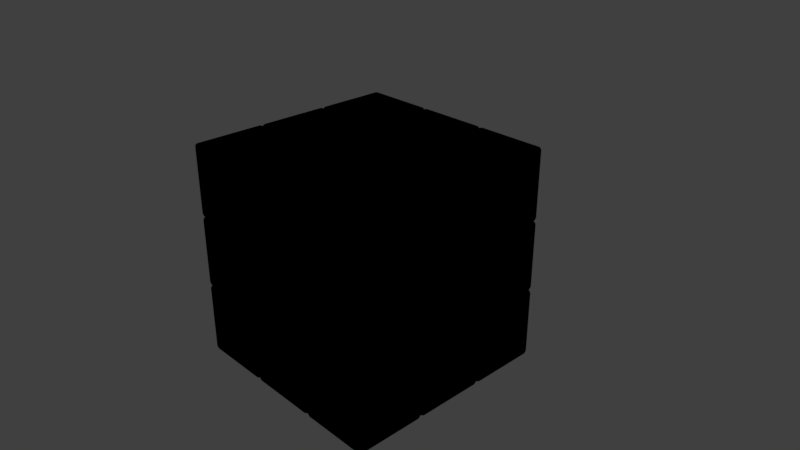# Source: rubik.blend  (saved by Blender 2.78.0; exported with 4.5.12 LTS)
import bpy
from mathutils import Matrix  # noqa: F401  (used for matrix-valued properties, if any)

bpy.ops.wm.read_factory_settings(use_empty=True)
scene = bpy.context.scene
scene.name = 'Scene'

# ---- collections
col_collection_1 = bpy.data.collections.new('Collection 1'); scene.collection.children.link(col_collection_1)
col_collection_20 = bpy.data.collections.new('Collection 20'); scene.collection.children.link(col_collection_20)
col_collection_20.hide_render = True
col_collection_20.hide_viewport = True

# ---- materials (node trees are filled in below, after node groups)
mat_rubixcube_green_001 = bpy.data.materials.new('RubixCube.green.001')
mat_rubixcube_green_001.alpha_threshold = 0.0
mat_rubixcube_green_001.use_transparent_shadow = False
mat_rubixcube_green_001.diffuse_color = (0.0, 1.0, 0.0, 1.0)
mat_rubixcube_green_001.roughness = 0.5
mat_rubixcube_orange_001 = bpy.data.materials.new('RubixCube.orange.001')
mat_rubixcube_orange_001.alpha_threshold = 0.0
mat_rubixcube_orange_001.use_transparent_shadow = False
mat_rubixcube_orange_001.diffuse_color = (1.0, 0.214, 0.0, 1.0)
mat_rubixcube_orange_001.roughness = 0.5
mat_rubixcube_blue_001 = bpy.data.materials.new('RubixCube.blue.001')
mat_rubixcube_blue_001.alpha_threshold = 0.0
mat_rubixcube_blue_001.use_transparent_shadow = False
mat_rubixcube_blue_001.diffuse_color = (0.0, 0.0, 1.0, 1.0)
mat_rubixcube_blue_001.roughness = 0.5
mat_rubixcube_red_001 = bpy.data.materials.new('RubixCube.red.001')
mat_rubixcube_red_001.alpha_threshold = 0.0
mat_rubixcube_red_001.use_transparent_shadow = False
mat_rubixcube_red_001.diffuse_color = (1.0, 0.0, 0.0, 1.0)
mat_rubixcube_red_001.roughness = 0.5
mat_rubixcube_yellow_001 = bpy.data.materials.new('RubixCube.yellow.001')
mat_rubixcube_yellow_001.alpha_threshold = 0.0
mat_rubixcube_yellow_001.use_transparent_shadow = False
mat_rubixcube_yellow_001.diffuse_color = (1.0, 1.0, 0.0, 1.0)
mat_rubixcube_yellow_001.roughness = 0.5
mat_rubixcube_white_001 = bpy.data.materials.new('RubixCube.white.001')
mat_rubixcube_white_001.alpha_threshold = 0.0
mat_rubixcube_white_001.use_transparent_shadow = False
mat_rubixcube_white_001.diffuse_color = (1.0, 1.0, 1.0, 1.0)
mat_rubixcube_white_001.roughness = 0.5
mat_rubixcube_black_001 = bpy.data.materials.new('RubixCube.black.001')
mat_rubixcube_black_001.alpha_threshold = 0.0
mat_rubixcube_black_001.use_transparent_shadow = False
mat_rubixcube_black_001.diffuse_color = (0.0, 0.0, 0.0, 1.0)
mat_rubixcube_black_001.roughness = 0.5
mat_rubixcube_green = bpy.data.materials.new('RubixCube.green')
mat_rubixcube_green.alpha_threshold = 0.0
mat_rubixcube_green.use_transparent_shadow = False
mat_rubixcube_green.diffuse_color = (0.0, 1.0, 0.0, 1.0)
mat_rubixcube_green.roughness = 0.5
mat_rubixcube_orange = bpy.data.materials.new('RubixCube.orange')
mat_rubixcube_orange.alpha_threshold = 0.0
mat_rubixcube_orange.use_transparent_shadow = False
mat_rubixcube_orange.diffuse_color = (1.0, 0.214, 0.0, 1.0)
mat_rubixcube_orange.roughness = 0.5
mat_rubixcube_blue = bpy.data.materials.new('RubixCube.blue')
mat_rubixcube_blue.alpha_threshold = 0.0
mat_rubixcube_blue.use_transparent_shadow = False
mat_rubixcube_blue.diffuse_color = (0.0, 0.0, 1.0, 1.0)
mat_rubixcube_blue.roughness = 0.5
mat_rubixcube_red = bpy.data.materials.new('RubixCube.red')
mat_rubixcube_red.alpha_threshold = 0.0
mat_rubixcube_red.use_transparent_shadow = False
mat_rubixcube_red.diffuse_color = (1.0, 0.0, 0.0, 1.0)
mat_rubixcube_red.roughness = 0.5
mat_rubixcube_yellow = bpy.data.materials.new('RubixCube.yellow')
mat_rubixcube_yellow.alpha_threshold = 0.0
mat_rubixcube_yellow.use_transparent_shadow = False
mat_rubixcube_yellow.diffuse_color = (1.0, 1.0, 0.0, 1.0)
mat_rubixcube_yellow.roughness = 0.5
mat_rubixcube_white = bpy.data.materials.new('RubixCube.white')
mat_rubixcube_white.alpha_threshold = 0.0
mat_rubixcube_white.use_transparent_shadow = False
mat_rubixcube_white.diffuse_color = (1.0, 1.0, 1.0, 1.0)
mat_rubixcube_white.roughness = 0.5
mat_rubixcube_black = bpy.data.materials.new('RubixCube.black')
mat_rubixcube_black.alpha_threshold = 0.0
mat_rubixcube_black.use_transparent_shadow = False
mat_rubixcube_black.diffuse_color = (0.0, 0.0, 0.0, 1.0)
mat_rubixcube_black.roughness = 0.5
mat_material = bpy.data.materials.new('Material')
mat_material.alpha_threshold = 0.0
mat_material.use_transparent_shadow = False
mat_material.roughness = 0.5
mat_material.line_color = (0.0, 0.0, 0.0, 1.0)

# ---- material node trees

# ---- world
world_world = bpy.data.worlds.new('World'); scene.world = world_world
world_world.color = (0.05088, 0.05088, 0.05088)
world_world.use_sun_shadow = False
world_world.sun_shadow_jitter_overblur = 0.0
world_world.cycles.sampling_method = 'MANUAL'

# ---- cameras
cam_camera = bpy.data.cameras.new('Camera')
cam_camera.clip_end = 100.0
cam_camera.lens = 35.0
cam_camera.sensor_width = 32.0
cam_camera.sensor_height = 18.0
cam_camera.ortho_scale = 7.314
cam_camera.dof.focus_distance = 0.0
cam_camera.dof.aperture_fstop = 128.0

# ---- lights
light_lamp = bpy.data.lights.new('Lamp', 'POINT')
light_lamp.transmission_factor = 0.0
light_lamp.cutoff_distance = 30.0
light_lamp.energy = 100.0
light_lamp.shadow_buffer_clip_start = 1.001
light_lamp.shadow_soft_size = 0.1
light_lamp.shadow_maximum_resolution = 0.006
light_lamp.use_absolute_resolution = True

# ---- meshes
me_cube_052 = bpy.data.meshes.new('Cube.052')
me_cube_052.from_pydata([(-0.5, -0.5, -0.5), (-0.5, -0.5, 0.5), (-0.5, 0.5, -0.5), (-0.5, 0.5, 0.5), (0.5, -0.5, -0.5), (0.5, -0.5, 0.5), (0.5, 0.5, -0.5), (0.5, 0.5, 0.5)], [], [(0, 1, 3, 2), (2, 3, 7, 6), (6, 7, 5, 4), (4, 5, 1, 0), (2, 6, 4, 0), (7, 3, 1, 5)])
me_cube_052.polygons.foreach_set('use_smooth', [True] * 6)
me_cube_052.polygons.foreach_set('material_index', [0, 1, 2, 3, 4, 5])
me_cube_052.materials.append(mat_rubixcube_green_001)
me_cube_052.materials.append(mat_rubixcube_orange_001)
me_cube_052.materials.append(mat_rubixcube_blue_001)
me_cube_052.materials.append(mat_rubixcube_red_001)
me_cube_052.materials.append(mat_rubixcube_yellow_001)
me_cube_052.materials.append(mat_rubixcube_white_001)
me_cube_052.materials.append(mat_rubixcube_black_001)
me_cube_052.use_remesh_preserve_volume = False
me_cube_052.use_remesh_preserve_attributes = False
me_cube_052.use_mirror_vertex_groups = False
me_cube_052.update()
me_cube_051 = bpy.data.meshes.new('Cube.051')
me_cube_051.from_pydata([(-0.5, -0.5, -0.5), (-0.5, -0.5, 0.5), (-0.5, 0.5, -0.5), (-0.5, 0.5, 0.5), (0.5, -0.5, -0.5), (0.5, -0.5, 0.5), (0.5, 0.5, -0.5), (0.5, 0.5, 0.5)], [], [(0, 1, 3, 2), (2, 3, 7, 6), (6, 7, 5, 4), (4, 5, 1, 0), (2, 6, 4, 0), (7, 3, 1, 5)])
me_cube_051.polygons.foreach_set('use_smooth', [True] * 6)
me_cube_051.polygons.foreach_set('material_index', [0, 1, 2, 3, 4, 5])
me_cube_051.materials.append(mat_rubixcube_green_001)
me_cube_051.materials.append(mat_rubixcube_orange_001)
me_cube_051.materials.append(mat_rubixcube_blue_001)
me_cube_051.materials.append(mat_rubixcube_red_001)
me_cube_051.materials.append(mat_rubixcube_yellow_001)
me_cube_051.materials.append(mat_rubixcube_white_001)
me_cube_051.materials.append(mat_rubixcube_black_001)
me_cube_051.use_remesh_preserve_volume = False
me_cube_051.use_remesh_preserve_attributes = False
me_cube_051.use_mirror_vertex_groups = False
me_cube_051.update()
me_cube_050 = bpy.data.meshes.new('Cube.050')
me_cube_050.from_pydata([(-0.5, -0.5, -0.5), (-0.5, -0.5, 0.5), (-0.5, 0.5, -0.5), (-0.5, 0.5, 0.5), (0.5, -0.5, -0.5), (0.5, -0.5, 0.5), (0.5, 0.5, -0.5), (0.5, 0.5, 0.5)], [], [(0, 1, 3, 2), (2, 3, 7, 6), (6, 7, 5, 4), (4, 5, 1, 0), (2, 6, 4, 0), (7, 3, 1, 5)])
me_cube_050.polygons.foreach_set('use_smooth', [True] * 6)
me_cube_050.polygons.foreach_set('material_index', [0, 1, 2, 3, 4, 5])
me_cube_050.materials.append(mat_rubixcube_green_001)
me_cube_050.materials.append(mat_rubixcube_orange_001)
me_cube_050.materials.append(mat_rubixcube_blue_001)
me_cube_050.materials.append(mat_rubixcube_red_001)
me_cube_050.materials.append(mat_rubixcube_yellow_001)
me_cube_050.materials.append(mat_rubixcube_white_001)
me_cube_050.materials.append(mat_rubixcube_black_001)
me_cube_050.use_remesh_preserve_volume = False
me_cube_050.use_remesh_preserve_attributes = False
me_cube_050.use_mirror_vertex_groups = False
me_cube_050.update()
me_cube_049 = bpy.data.meshes.new('Cube.049')
me_cube_049.from_pydata([(-0.5, -0.5, -0.5), (-0.5, -0.5, 0.5), (-0.5, 0.5, -0.5), (-0.5, 0.5, 0.5), (0.5, -0.5, -0.5), (0.5, -0.5, 0.5), (0.5, 0.5, -0.5), (0.5, 0.5, 0.5)], [], [(0, 1, 3, 2), (2, 3, 7, 6), (6, 7, 5, 4), (4, 5, 1, 0), (2, 6, 4, 0), (7, 3, 1, 5)])
me_cube_049.polygons.foreach_set('use_smooth', [True] * 6)
me_cube_049.polygons.foreach_set('material_index', [0, 1, 2, 3, 4, 5])
me_cube_049.materials.append(mat_rubixcube_green_001)
me_cube_049.materials.append(mat_rubixcube_orange_001)
me_cube_049.materials.append(mat_rubixcube_blue_001)
me_cube_049.materials.append(mat_rubixcube_red_001)
me_cube_049.materials.append(mat_rubixcube_yellow_001)
me_cube_049.materials.append(mat_rubixcube_white_001)
me_cube_049.materials.append(mat_rubixcube_black_001)
me_cube_049.use_remesh_preserve_volume = False
me_cube_049.use_remesh_preserve_attributes = False
me_cube_049.use_mirror_vertex_groups = False
me_cube_049.update()
me_cube_048 = bpy.data.meshes.new('Cube.048')
me_cube_048.from_pydata([(-0.5, -0.5, -0.5), (-0.5, -0.5, 0.5), (-0.5, 0.5, -0.5), (-0.5, 0.5, 0.5), (0.5, -0.5, -0.5), (0.5, -0.5, 0.5), (0.5, 0.5, -0.5), (0.5, 0.5, 0.5)], [], [(0, 1, 3, 2), (2, 3, 7, 6), (6, 7, 5, 4), (4, 5, 1, 0), (2, 6, 4, 0), (7, 3, 1, 5)])
me_cube_048.polygons.foreach_set('use_smooth', [True] * 6)
me_cube_048.polygons.foreach_set('material_index', [0, 1, 2, 3, 4, 5])
me_cube_048.materials.append(mat_rubixcube_green_001)
me_cube_048.materials.append(mat_rubixcube_orange_001)
me_cube_048.materials.append(mat_rubixcube_blue_001)
me_cube_048.materials.append(mat_rubixcube_red_001)
me_cube_048.materials.append(mat_rubixcube_yellow_001)
me_cube_048.materials.append(mat_rubixcube_white_001)
me_cube_048.materials.append(mat_rubixcube_black_001)
me_cube_048.use_remesh_preserve_volume = False
me_cube_048.use_remesh_preserve_attributes = False
me_cube_048.use_mirror_vertex_groups = False
me_cube_048.update()
me_cube_047 = bpy.data.meshes.new('Cube.047')
me_cube_047.from_pydata([(-0.5, -0.5, -0.5), (-0.5, -0.5, 0.5), (-0.5, 0.5, -0.5), (-0.5, 0.5, 0.5), (0.5, -0.5, -0.5), (0.5, -0.5, 0.5), (0.5, 0.5, -0.5), (0.5, 0.5, 0.5)], [], [(0, 1, 3, 2), (2, 3, 7, 6), (6, 7, 5, 4), (4, 5, 1, 0), (2, 6, 4, 0), (7, 3, 1, 5)])
me_cube_047.polygons.foreach_set('use_smooth', [True] * 6)
me_cube_047.polygons.foreach_set('material_index', [0, 1, 2, 3, 4, 5])
me_cube_047.materials.append(mat_rubixcube_green_001)
me_cube_047.materials.append(mat_rubixcube_orange_001)
me_cube_047.materials.append(mat_rubixcube_blue_001)
me_cube_047.materials.append(mat_rubixcube_red_001)
me_cube_047.materials.append(mat_rubixcube_yellow_001)
me_cube_047.materials.append(mat_rubixcube_white_001)
me_cube_047.materials.append(mat_rubixcube_black_001)
me_cube_047.use_remesh_preserve_volume = False
me_cube_047.use_remesh_preserve_attributes = False
me_cube_047.use_mirror_vertex_groups = False
me_cube_047.update()
me_cube_046 = bpy.data.meshes.new('Cube.046')
me_cube_046.from_pydata([(-0.5, -0.5, -0.5), (-0.5, -0.5, 0.5), (-0.5, 0.5, -0.5), (-0.5, 0.5, 0.5), (0.5, -0.5, -0.5), (0.5, -0.5, 0.5), (0.5, 0.5, -0.5), (0.5, 0.5, 0.5)], [], [(0, 1, 3, 2), (2, 3, 7, 6), (6, 7, 5, 4), (4, 5, 1, 0), (2, 6, 4, 0), (7, 3, 1, 5)])
me_cube_046.polygons.foreach_set('use_smooth', [True] * 6)
me_cube_046.polygons.foreach_set('material_index', [0, 1, 2, 3, 4, 5])
me_cube_046.materials.append(mat_rubixcube_green_001)
me_cube_046.materials.append(mat_rubixcube_orange_001)
me_cube_046.materials.append(mat_rubixcube_blue_001)
me_cube_046.materials.append(mat_rubixcube_red_001)
me_cube_046.materials.append(mat_rubixcube_yellow_001)
me_cube_046.materials.append(mat_rubixcube_white_001)
me_cube_046.materials.append(mat_rubixcube_black_001)
me_cube_046.use_remesh_preserve_volume = False
me_cube_046.use_remesh_preserve_attributes = False
me_cube_046.use_mirror_vertex_groups = False
me_cube_046.update()
me_cube_045 = bpy.data.meshes.new('Cube.045')
me_cube_045.from_pydata([(-0.5, -0.5, -0.5), (-0.5, -0.5, 0.5), (-0.5, 0.5, -0.5), (-0.5, 0.5, 0.5), (0.5, -0.5, -0.5), (0.5, -0.5, 0.5), (0.5, 0.5, -0.5), (0.5, 0.5, 0.5)], [], [(0, 1, 3, 2), (2, 3, 7, 6), (6, 7, 5, 4), (4, 5, 1, 0), (2, 6, 4, 0), (7, 3, 1, 5)])
me_cube_045.polygons.foreach_set('use_smooth', [True] * 6)
me_cube_045.polygons.foreach_set('material_index', [0, 1, 2, 3, 4, 5])
me_cube_045.materials.append(mat_rubixcube_green_001)
me_cube_045.materials.append(mat_rubixcube_orange_001)
me_cube_045.materials.append(mat_rubixcube_blue_001)
me_cube_045.materials.append(mat_rubixcube_red_001)
me_cube_045.materials.append(mat_rubixcube_yellow_001)
me_cube_045.materials.append(mat_rubixcube_white_001)
me_cube_045.materials.append(mat_rubixcube_black_001)
me_cube_045.use_remesh_preserve_volume = False
me_cube_045.use_remesh_preserve_attributes = False
me_cube_045.use_mirror_vertex_groups = False
me_cube_045.update()
me_cube_044 = bpy.data.meshes.new('Cube.044')
me_cube_044.from_pydata([(-0.5, -0.5, -0.5), (-0.5, -0.5, 0.5), (-0.5, 0.5, -0.5), (-0.5, 0.5, 0.5), (0.5, -0.5, -0.5), (0.5, -0.5, 0.5), (0.5, 0.5, -0.5), (0.5, 0.5, 0.5)], [], [(0, 1, 3, 2), (2, 3, 7, 6), (6, 7, 5, 4), (4, 5, 1, 0), (2, 6, 4, 0), (7, 3, 1, 5)])
me_cube_044.polygons.foreach_set('use_smooth', [True] * 6)
me_cube_044.polygons.foreach_set('material_index', [0, 1, 2, 3, 4, 5])
me_cube_044.materials.append(mat_rubixcube_green_001)
me_cube_044.materials.append(mat_rubixcube_orange_001)
me_cube_044.materials.append(mat_rubixcube_blue_001)
me_cube_044.materials.append(mat_rubixcube_red_001)
me_cube_044.materials.append(mat_rubixcube_yellow_001)
me_cube_044.materials.append(mat_rubixcube_white_001)
me_cube_044.materials.append(mat_rubixcube_black_001)
me_cube_044.use_remesh_preserve_volume = False
me_cube_044.use_remesh_preserve_attributes = False
me_cube_044.use_mirror_vertex_groups = False
me_cube_044.update()
me_cube_043 = bpy.data.meshes.new('Cube.043')
me_cube_043.from_pydata([(-0.5, -0.5, -0.5), (-0.5, -0.5, 0.5), (-0.5, 0.5, -0.5), (-0.5, 0.5, 0.5), (0.5, -0.5, -0.5), (0.5, -0.5, 0.5), (0.5, 0.5, -0.5), (0.5, 0.5, 0.5)], [], [(0, 1, 3, 2), (2, 3, 7, 6), (6, 7, 5, 4), (4, 5, 1, 0), (2, 6, 4, 0), (7, 3, 1, 5)])
me_cube_043.polygons.foreach_set('use_smooth', [True] * 6)
me_cube_043.polygons.foreach_set('material_index', [0, 1, 2, 3, 4, 5])
me_cube_043.materials.append(mat_rubixcube_green_001)
me_cube_043.materials.append(mat_rubixcube_orange_001)
me_cube_043.materials.append(mat_rubixcube_blue_001)
me_cube_043.materials.append(mat_rubixcube_red_001)
me_cube_043.materials.append(mat_rubixcube_yellow_001)
me_cube_043.materials.append(mat_rubixcube_white_001)
me_cube_043.materials.append(mat_rubixcube_black_001)
me_cube_043.use_remesh_preserve_volume = False
me_cube_043.use_remesh_preserve_attributes = False
me_cube_043.use_mirror_vertex_groups = False
me_cube_043.update()
me_cube_042 = bpy.data.meshes.new('Cube.042')
me_cube_042.from_pydata([(-0.5, -0.5, -0.5), (-0.5, -0.5, 0.5), (-0.5, 0.5, -0.5), (-0.5, 0.5, 0.5), (0.5, -0.5, -0.5), (0.5, -0.5, 0.5), (0.5, 0.5, -0.5), (0.5, 0.5, 0.5)], [], [(0, 1, 3, 2), (2, 3, 7, 6), (6, 7, 5, 4), (4, 5, 1, 0), (2, 6, 4, 0), (7, 3, 1, 5)])
me_cube_042.polygons.foreach_set('use_smooth', [True] * 6)
me_cube_042.polygons.foreach_set('material_index', [0, 1, 2, 3, 4, 5])
me_cube_042.materials.append(mat_rubixcube_green_001)
me_cube_042.materials.append(mat_rubixcube_orange_001)
me_cube_042.materials.append(mat_rubixcube_blue_001)
me_cube_042.materials.append(mat_rubixcube_red_001)
me_cube_042.materials.append(mat_rubixcube_yellow_001)
me_cube_042.materials.append(mat_rubixcube_white_001)
me_cube_042.materials.append(mat_rubixcube_black_001)
me_cube_042.use_remesh_preserve_volume = False
me_cube_042.use_remesh_preserve_attributes = False
me_cube_042.use_mirror_vertex_groups = False
me_cube_042.update()
me_cube_041 = bpy.data.meshes.new('Cube.041')
me_cube_041.from_pydata([(-0.5, -0.5, -0.5), (-0.5, -0.5, 0.5), (-0.5, 0.5, -0.5), (-0.5, 0.5, 0.5), (0.5, -0.5, -0.5), (0.5, -0.5, 0.5), (0.5, 0.5, -0.5), (0.5, 0.5, 0.5)], [], [(0, 1, 3, 2), (2, 3, 7, 6), (6, 7, 5, 4), (4, 5, 1, 0), (2, 6, 4, 0), (7, 3, 1, 5)])
me_cube_041.polygons.foreach_set('use_smooth', [True] * 6)
me_cube_041.polygons.foreach_set('material_index', [0, 1, 2, 3, 4, 5])
me_cube_041.materials.append(mat_rubixcube_green_001)
me_cube_041.materials.append(mat_rubixcube_orange_001)
me_cube_041.materials.append(mat_rubixcube_blue_001)
me_cube_041.materials.append(mat_rubixcube_red_001)
me_cube_041.materials.append(mat_rubixcube_yellow_001)
me_cube_041.materials.append(mat_rubixcube_white_001)
me_cube_041.materials.append(mat_rubixcube_black_001)
me_cube_041.use_remesh_preserve_volume = False
me_cube_041.use_remesh_preserve_attributes = False
me_cube_041.use_mirror_vertex_groups = False
me_cube_041.update()
me_cube_040 = bpy.data.meshes.new('Cube.040')
me_cube_040.from_pydata([(-0.5, -0.5, -0.5), (-0.5, -0.5, 0.5), (-0.5, 0.5, -0.5), (-0.5, 0.5, 0.5), (0.5, -0.5, -0.5), (0.5, -0.5, 0.5), (0.5, 0.5, -0.5), (0.5, 0.5, 0.5)], [], [(0, 1, 3, 2), (2, 3, 7, 6), (6, 7, 5, 4), (4, 5, 1, 0), (2, 6, 4, 0), (7, 3, 1, 5)])
me_cube_040.polygons.foreach_set('use_smooth', [True] * 6)
me_cube_040.polygons.foreach_set('material_index', [0, 1, 2, 3, 4, 5])
me_cube_040.materials.append(mat_rubixcube_green_001)
me_cube_040.materials.append(mat_rubixcube_orange_001)
me_cube_040.materials.append(mat_rubixcube_blue_001)
me_cube_040.materials.append(mat_rubixcube_red_001)
me_cube_040.materials.append(mat_rubixcube_yellow_001)
me_cube_040.materials.append(mat_rubixcube_white_001)
me_cube_040.materials.append(mat_rubixcube_black_001)
me_cube_040.use_remesh_preserve_volume = False
me_cube_040.use_remesh_preserve_attributes = False
me_cube_040.use_mirror_vertex_groups = False
me_cube_040.update()
me_cube_039 = bpy.data.meshes.new('Cube.039')
me_cube_039.from_pydata([(-0.5, -0.5, -0.5), (-0.5, -0.5, 0.5), (-0.5, 0.5, -0.5), (-0.5, 0.5, 0.5), (0.5, -0.5, -0.5), (0.5, -0.5, 0.5), (0.5, 0.5, -0.5), (0.5, 0.5, 0.5)], [], [(0, 1, 3, 2), (2, 3, 7, 6), (6, 7, 5, 4), (4, 5, 1, 0), (2, 6, 4, 0), (7, 3, 1, 5)])
me_cube_039.polygons.foreach_set('use_smooth', [True] * 6)
me_cube_039.polygons.foreach_set('material_index', [0, 1, 2, 3, 4, 5])
me_cube_039.materials.append(mat_rubixcube_green_001)
me_cube_039.materials.append(mat_rubixcube_orange_001)
me_cube_039.materials.append(mat_rubixcube_blue_001)
me_cube_039.materials.append(mat_rubixcube_red_001)
me_cube_039.materials.append(mat_rubixcube_yellow_001)
me_cube_039.materials.append(mat_rubixcube_white_001)
me_cube_039.materials.append(mat_rubixcube_black_001)
me_cube_039.use_remesh_preserve_volume = False
me_cube_039.use_remesh_preserve_attributes = False
me_cube_039.use_mirror_vertex_groups = False
me_cube_039.update()
me_cube_038 = bpy.data.meshes.new('Cube.038')
me_cube_038.from_pydata([(-0.5, -0.5, -0.5), (-0.5, -0.5, 0.5), (-0.5, 0.5, -0.5), (-0.5, 0.5, 0.5), (0.5, -0.5, -0.5), (0.5, -0.5, 0.5), (0.5, 0.5, -0.5), (0.5, 0.5, 0.5)], [], [(0, 1, 3, 2), (2, 3, 7, 6), (6, 7, 5, 4), (4, 5, 1, 0), (2, 6, 4, 0), (7, 3, 1, 5)])
me_cube_038.polygons.foreach_set('use_smooth', [True] * 6)
me_cube_038.polygons.foreach_set('material_index', [0, 1, 2, 3, 4, 5])
me_cube_038.materials.append(mat_rubixcube_green_001)
me_cube_038.materials.append(mat_rubixcube_orange_001)
me_cube_038.materials.append(mat_rubixcube_blue_001)
me_cube_038.materials.append(mat_rubixcube_red_001)
me_cube_038.materials.append(mat_rubixcube_yellow_001)
me_cube_038.materials.append(mat_rubixcube_white_001)
me_cube_038.materials.append(mat_rubixcube_black_001)
me_cube_038.use_remesh_preserve_volume = False
me_cube_038.use_remesh_preserve_attributes = False
me_cube_038.use_mirror_vertex_groups = False
me_cube_038.update()
me_cube_037 = bpy.data.meshes.new('Cube.037')
me_cube_037.from_pydata([(-0.5, -0.5, -0.5), (-0.5, -0.5, 0.5), (-0.5, 0.5, -0.5), (-0.5, 0.5, 0.5), (0.5, -0.5, -0.5), (0.5, -0.5, 0.5), (0.5, 0.5, -0.5), (0.5, 0.5, 0.5)], [], [(0, 1, 3, 2), (2, 3, 7, 6), (6, 7, 5, 4), (4, 5, 1, 0), (2, 6, 4, 0), (7, 3, 1, 5)])
me_cube_037.polygons.foreach_set('use_smooth', [True] * 6)
me_cube_037.polygons.foreach_set('material_index', [0, 1, 2, 3, 4, 5])
me_cube_037.materials.append(mat_rubixcube_green_001)
me_cube_037.materials.append(mat_rubixcube_orange_001)
me_cube_037.materials.append(mat_rubixcube_blue_001)
me_cube_037.materials.append(mat_rubixcube_red_001)
me_cube_037.materials.append(mat_rubixcube_yellow_001)
me_cube_037.materials.append(mat_rubixcube_white_001)
me_cube_037.materials.append(mat_rubixcube_black_001)
me_cube_037.use_remesh_preserve_volume = False
me_cube_037.use_remesh_preserve_attributes = False
me_cube_037.use_mirror_vertex_groups = False
me_cube_037.update()
me_cube_036 = bpy.data.meshes.new('Cube.036')
me_cube_036.from_pydata([(-0.5, -0.5, -0.5), (-0.5, -0.5, 0.5), (-0.5, 0.5, -0.5), (-0.5, 0.5, 0.5), (0.5, -0.5, -0.5), (0.5, -0.5, 0.5), (0.5, 0.5, -0.5), (0.5, 0.5, 0.5)], [], [(0, 1, 3, 2), (2, 3, 7, 6), (6, 7, 5, 4), (4, 5, 1, 0), (2, 6, 4, 0), (7, 3, 1, 5)])
me_cube_036.polygons.foreach_set('use_smooth', [True] * 6)
me_cube_036.polygons.foreach_set('material_index', [0, 1, 2, 3, 4, 5])
me_cube_036.materials.append(mat_rubixcube_green_001)
me_cube_036.materials.append(mat_rubixcube_orange_001)
me_cube_036.materials.append(mat_rubixcube_blue_001)
me_cube_036.materials.append(mat_rubixcube_red_001)
me_cube_036.materials.append(mat_rubixcube_yellow_001)
me_cube_036.materials.append(mat_rubixcube_white_001)
me_cube_036.materials.append(mat_rubixcube_black_001)
me_cube_036.use_remesh_preserve_volume = False
me_cube_036.use_remesh_preserve_attributes = False
me_cube_036.use_mirror_vertex_groups = False
me_cube_036.update()
me_cube_035 = bpy.data.meshes.new('Cube.035')
me_cube_035.from_pydata([(-0.5, -0.5, -0.5), (-0.5, -0.5, 0.5), (-0.5, 0.5, -0.5), (-0.5, 0.5, 0.5), (0.5, -0.5, -0.5), (0.5, -0.5, 0.5), (0.5, 0.5, -0.5), (0.5, 0.5, 0.5)], [], [(0, 1, 3, 2), (2, 3, 7, 6), (6, 7, 5, 4), (4, 5, 1, 0), (2, 6, 4, 0), (7, 3, 1, 5)])
me_cube_035.polygons.foreach_set('use_smooth', [True] * 6)
me_cube_035.polygons.foreach_set('material_index', [0, 1, 2, 3, 4, 5])
me_cube_035.materials.append(mat_rubixcube_green_001)
me_cube_035.materials.append(mat_rubixcube_orange_001)
me_cube_035.materials.append(mat_rubixcube_blue_001)
me_cube_035.materials.append(mat_rubixcube_red_001)
me_cube_035.materials.append(mat_rubixcube_yellow_001)
me_cube_035.materials.append(mat_rubixcube_white_001)
me_cube_035.materials.append(mat_rubixcube_black_001)
me_cube_035.use_remesh_preserve_volume = False
me_cube_035.use_remesh_preserve_attributes = False
me_cube_035.use_mirror_vertex_groups = False
me_cube_035.update()
me_cube_034 = bpy.data.meshes.new('Cube.034')
me_cube_034.from_pydata([(-0.5, -0.5, -0.5), (-0.5, -0.5, 0.5), (-0.5, 0.5, -0.5), (-0.5, 0.5, 0.5), (0.5, -0.5, -0.5), (0.5, -0.5, 0.5), (0.5, 0.5, -0.5), (0.5, 0.5, 0.5)], [], [(0, 1, 3, 2), (2, 3, 7, 6), (6, 7, 5, 4), (4, 5, 1, 0), (2, 6, 4, 0), (7, 3, 1, 5)])
me_cube_034.polygons.foreach_set('use_smooth', [True] * 6)
me_cube_034.polygons.foreach_set('material_index', [0, 1, 2, 3, 4, 5])
me_cube_034.materials.append(mat_rubixcube_green_001)
me_cube_034.materials.append(mat_rubixcube_orange_001)
me_cube_034.materials.append(mat_rubixcube_blue_001)
me_cube_034.materials.append(mat_rubixcube_red_001)
me_cube_034.materials.append(mat_rubixcube_yellow_001)
me_cube_034.materials.append(mat_rubixcube_white_001)
me_cube_034.materials.append(mat_rubixcube_black_001)
me_cube_034.use_remesh_preserve_volume = False
me_cube_034.use_remesh_preserve_attributes = False
me_cube_034.use_mirror_vertex_groups = False
me_cube_034.update()
me_cube_033 = bpy.data.meshes.new('Cube.033')
me_cube_033.from_pydata([(-0.5, -0.5, -0.5), (-0.5, -0.5, 0.5), (-0.5, 0.5, -0.5), (-0.5, 0.5, 0.5), (0.5, -0.5, -0.5), (0.5, -0.5, 0.5), (0.5, 0.5, -0.5), (0.5, 0.5, 0.5)], [], [(0, 1, 3, 2), (2, 3, 7, 6), (6, 7, 5, 4), (4, 5, 1, 0), (2, 6, 4, 0), (7, 3, 1, 5)])
me_cube_033.polygons.foreach_set('use_smooth', [True] * 6)
me_cube_033.polygons.foreach_set('material_index', [0, 1, 2, 3, 4, 5])
me_cube_033.materials.append(mat_rubixcube_green_001)
me_cube_033.materials.append(mat_rubixcube_orange_001)
me_cube_033.materials.append(mat_rubixcube_blue_001)
me_cube_033.materials.append(mat_rubixcube_red_001)
me_cube_033.materials.append(mat_rubixcube_yellow_001)
me_cube_033.materials.append(mat_rubixcube_white_001)
me_cube_033.materials.append(mat_rubixcube_black_001)
me_cube_033.use_remesh_preserve_volume = False
me_cube_033.use_remesh_preserve_attributes = False
me_cube_033.use_mirror_vertex_groups = False
me_cube_033.update()
me_cube_032 = bpy.data.meshes.new('Cube.032')
me_cube_032.from_pydata([(-0.5, -0.5, -0.5), (-0.5, -0.5, 0.5), (-0.5, 0.5, -0.5), (-0.5, 0.5, 0.5), (0.5, -0.5, -0.5), (0.5, -0.5, 0.5), (0.5, 0.5, -0.5), (0.5, 0.5, 0.5)], [], [(0, 1, 3, 2), (2, 3, 7, 6), (6, 7, 5, 4), (4, 5, 1, 0), (2, 6, 4, 0), (7, 3, 1, 5)])
me_cube_032.polygons.foreach_set('use_smooth', [True] * 6)
me_cube_032.polygons.foreach_set('material_index', [0, 1, 2, 3, 4, 5])
me_cube_032.materials.append(mat_rubixcube_green_001)
me_cube_032.materials.append(mat_rubixcube_orange_001)
me_cube_032.materials.append(mat_rubixcube_blue_001)
me_cube_032.materials.append(mat_rubixcube_red_001)
me_cube_032.materials.append(mat_rubixcube_yellow_001)
me_cube_032.materials.append(mat_rubixcube_white_001)
me_cube_032.materials.append(mat_rubixcube_black_001)
me_cube_032.use_remesh_preserve_volume = False
me_cube_032.use_remesh_preserve_attributes = False
me_cube_032.use_mirror_vertex_groups = False
me_cube_032.update()
me_cube_031 = bpy.data.meshes.new('Cube.031')
me_cube_031.from_pydata([(-0.5, -0.5, -0.5), (-0.5, -0.5, 0.5), (-0.5, 0.5, -0.5), (-0.5, 0.5, 0.5), (0.5, -0.5, -0.5), (0.5, -0.5, 0.5), (0.5, 0.5, -0.5), (0.5, 0.5, 0.5)], [], [(0, 1, 3, 2), (2, 3, 7, 6), (6, 7, 5, 4), (4, 5, 1, 0), (2, 6, 4, 0), (7, 3, 1, 5)])
me_cube_031.polygons.foreach_set('use_smooth', [True] * 6)
me_cube_031.polygons.foreach_set('material_index', [0, 1, 2, 3, 4, 5])
me_cube_031.materials.append(mat_rubixcube_green_001)
me_cube_031.materials.append(mat_rubixcube_orange_001)
me_cube_031.materials.append(mat_rubixcube_blue_001)
me_cube_031.materials.append(mat_rubixcube_red_001)
me_cube_031.materials.append(mat_rubixcube_yellow_001)
me_cube_031.materials.append(mat_rubixcube_white_001)
me_cube_031.materials.append(mat_rubixcube_black_001)
me_cube_031.use_remesh_preserve_volume = False
me_cube_031.use_remesh_preserve_attributes = False
me_cube_031.use_mirror_vertex_groups = False
me_cube_031.update()
me_cube_030 = bpy.data.meshes.new('Cube.030')
me_cube_030.from_pydata([(-0.5, -0.5, -0.5), (-0.5, -0.5, 0.5), (-0.5, 0.5, -0.5), (-0.5, 0.5, 0.5), (0.5, -0.5, -0.5), (0.5, -0.5, 0.5), (0.5, 0.5, -0.5), (0.5, 0.5, 0.5)], [], [(0, 1, 3, 2), (2, 3, 7, 6), (6, 7, 5, 4), (4, 5, 1, 0), (2, 6, 4, 0), (7, 3, 1, 5)])
me_cube_030.polygons.foreach_set('use_smooth', [True] * 6)
me_cube_030.polygons.foreach_set('material_index', [0, 1, 2, 3, 4, 5])
me_cube_030.materials.append(mat_rubixcube_green_001)
me_cube_030.materials.append(mat_rubixcube_orange_001)
me_cube_030.materials.append(mat_rubixcube_blue_001)
me_cube_030.materials.append(mat_rubixcube_red_001)
me_cube_030.materials.append(mat_rubixcube_yellow_001)
me_cube_030.materials.append(mat_rubixcube_white_001)
me_cube_030.materials.append(mat_rubixcube_black_001)
me_cube_030.use_remesh_preserve_volume = False
me_cube_030.use_remesh_preserve_attributes = False
me_cube_030.use_mirror_vertex_groups = False
me_cube_030.update()
me_cube_029 = bpy.data.meshes.new('Cube.029')
me_cube_029.from_pydata([(-0.5, -0.5, -0.5), (-0.5, -0.5, 0.5), (-0.5, 0.5, -0.5), (-0.5, 0.5, 0.5), (0.5, -0.5, -0.5), (0.5, -0.5, 0.5), (0.5, 0.5, -0.5), (0.5, 0.5, 0.5)], [], [(0, 1, 3, 2), (2, 3, 7, 6), (6, 7, 5, 4), (4, 5, 1, 0), (2, 6, 4, 0), (7, 3, 1, 5)])
me_cube_029.polygons.foreach_set('use_smooth', [True] * 6)
me_cube_029.polygons.foreach_set('material_index', [0, 1, 2, 3, 4, 5])
me_cube_029.materials.append(mat_rubixcube_green_001)
me_cube_029.materials.append(mat_rubixcube_orange_001)
me_cube_029.materials.append(mat_rubixcube_blue_001)
me_cube_029.materials.append(mat_rubixcube_red_001)
me_cube_029.materials.append(mat_rubixcube_yellow_001)
me_cube_029.materials.append(mat_rubixcube_white_001)
me_cube_029.materials.append(mat_rubixcube_black_001)
me_cube_029.use_remesh_preserve_volume = False
me_cube_029.use_remesh_preserve_attributes = False
me_cube_029.use_mirror_vertex_groups = False
me_cube_029.update()
me_cube_028 = bpy.data.meshes.new('Cube.028')
me_cube_028.from_pydata([(-0.5, -0.5, -0.5), (-0.5, -0.5, 0.5), (-0.5, 0.5, -0.5), (-0.5, 0.5, 0.5), (0.5, -0.5, -0.5), (0.5, -0.5, 0.5), (0.5, 0.5, -0.5), (0.5, 0.5, 0.5)], [], [(0, 1, 3, 2), (2, 3, 7, 6), (6, 7, 5, 4), (4, 5, 1, 0), (2, 6, 4, 0), (7, 3, 1, 5)])
me_cube_028.polygons.foreach_set('use_smooth', [True] * 6)
me_cube_028.polygons.foreach_set('material_index', [0, 1, 2, 3, 4, 5])
me_cube_028.materials.append(mat_rubixcube_green_001)
me_cube_028.materials.append(mat_rubixcube_orange_001)
me_cube_028.materials.append(mat_rubixcube_blue_001)
me_cube_028.materials.append(mat_rubixcube_red_001)
me_cube_028.materials.append(mat_rubixcube_yellow_001)
me_cube_028.materials.append(mat_rubixcube_white_001)
me_cube_028.materials.append(mat_rubixcube_black_001)
me_cube_028.use_remesh_preserve_volume = False
me_cube_028.use_remesh_preserve_attributes = False
me_cube_028.use_mirror_vertex_groups = False
me_cube_028.update()
me_cube_027 = bpy.data.meshes.new('Cube.027')
me_cube_027.from_pydata([(-0.5, -0.5, -0.5), (-0.5, -0.5, 0.5), (-0.5, 0.5, -0.5), (-0.5, 0.5, 0.5), (0.5, -0.5, -0.5), (0.5, -0.5, 0.5), (0.5, 0.5, -0.5), (0.5, 0.5, 0.5)], [], [(0, 1, 3, 2), (2, 3, 7, 6), (6, 7, 5, 4), (4, 5, 1, 0), (2, 6, 4, 0), (7, 3, 1, 5)])
me_cube_027.polygons.foreach_set('use_smooth', [True] * 6)
me_cube_027.polygons.foreach_set('material_index', [0, 1, 2, 3, 4, 5])
me_cube_027.materials.append(mat_rubixcube_green_001)
me_cube_027.materials.append(mat_rubixcube_orange_001)
me_cube_027.materials.append(mat_rubixcube_blue_001)
me_cube_027.materials.append(mat_rubixcube_red_001)
me_cube_027.materials.append(mat_rubixcube_yellow_001)
me_cube_027.materials.append(mat_rubixcube_white_001)
me_cube_027.materials.append(mat_rubixcube_black_001)
me_cube_027.use_remesh_preserve_volume = False
me_cube_027.use_remesh_preserve_attributes = False
me_cube_027.use_mirror_vertex_groups = False
me_cube_027.update()
me_cube_026 = bpy.data.meshes.new('Cube.026')
me_cube_026.from_pydata([(-0.5, -0.5, -0.5), (-0.5, -0.5, 0.5), (-0.5, 0.5, -0.5), (-0.5, 0.5, 0.5), (0.5, -0.5, -0.5), (0.5, -0.5, 0.5), (0.5, 0.5, -0.5), (0.5, 0.5, 0.5)], [], [(0, 1, 3, 2), (2, 3, 7, 6), (6, 7, 5, 4), (4, 5, 1, 0), (2, 6, 4, 0), (7, 3, 1, 5)])
me_cube_026.polygons.foreach_set('use_smooth', [True] * 6)
me_cube_026.polygons.foreach_set('material_index', [0, 1, 2, 3, 4, 5])
me_cube_026.materials.append(mat_rubixcube_green)
me_cube_026.materials.append(mat_rubixcube_orange)
me_cube_026.materials.append(mat_rubixcube_blue)
me_cube_026.materials.append(mat_rubixcube_red)
me_cube_026.materials.append(mat_rubixcube_yellow)
me_cube_026.materials.append(mat_rubixcube_white)
me_cube_026.materials.append(mat_rubixcube_black)
me_cube_026.use_remesh_preserve_volume = False
me_cube_026.use_remesh_preserve_attributes = False
me_cube_026.use_mirror_vertex_groups = False
me_cube_026.update()
me_cube_025 = bpy.data.meshes.new('Cube.025')
me_cube_025.from_pydata([(-0.5, -0.5, -0.5), (-0.5, -0.5, 0.5), (-0.5, 0.5, -0.5), (-0.5, 0.5, 0.5), (0.5, -0.5, -0.5), (0.5, -0.5, 0.5), (0.5, 0.5, -0.5), (0.5, 0.5, 0.5)], [], [(0, 1, 3, 2), (2, 3, 7, 6), (6, 7, 5, 4), (4, 5, 1, 0), (2, 6, 4, 0), (7, 3, 1, 5)])
me_cube_025.polygons.foreach_set('use_smooth', [True] * 6)
me_cube_025.polygons.foreach_set('material_index', [0, 1, 2, 3, 4, 5])
me_cube_025.materials.append(mat_rubixcube_green)
me_cube_025.materials.append(mat_rubixcube_orange)
me_cube_025.materials.append(mat_rubixcube_blue)
me_cube_025.materials.append(mat_rubixcube_red)
me_cube_025.materials.append(mat_rubixcube_yellow)
me_cube_025.materials.append(mat_rubixcube_white)
me_cube_025.materials.append(mat_rubixcube_black)
me_cube_025.use_remesh_preserve_volume = False
me_cube_025.use_remesh_preserve_attributes = False
me_cube_025.use_mirror_vertex_groups = False
me_cube_025.update()
me_cube_024 = bpy.data.meshes.new('Cube.024')
me_cube_024.from_pydata([(-0.5, -0.5, -0.5), (-0.5, -0.5, 0.5), (-0.5, 0.5, -0.5), (-0.5, 0.5, 0.5), (0.5, -0.5, -0.5), (0.5, -0.5, 0.5), (0.5, 0.5, -0.5), (0.5, 0.5, 0.5)], [], [(0, 1, 3, 2), (2, 3, 7, 6), (6, 7, 5, 4), (4, 5, 1, 0), (2, 6, 4, 0), (7, 3, 1, 5)])
me_cube_024.polygons.foreach_set('use_smooth', [True] * 6)
me_cube_024.polygons.foreach_set('material_index', [0, 1, 2, 3, 4, 5])
me_cube_024.materials.append(mat_rubixcube_green)
me_cube_024.materials.append(mat_rubixcube_orange)
me_cube_024.materials.append(mat_rubixcube_blue)
me_cube_024.materials.append(mat_rubixcube_red)
me_cube_024.materials.append(mat_rubixcube_yellow)
me_cube_024.materials.append(mat_rubixcube_white)
me_cube_024.materials.append(mat_rubixcube_black)
me_cube_024.use_remesh_preserve_volume = False
me_cube_024.use_remesh_preserve_attributes = False
me_cube_024.use_mirror_vertex_groups = False
me_cube_024.update()
me_cube_023 = bpy.data.meshes.new('Cube.023')
me_cube_023.from_pydata([(-0.5, -0.5, -0.5), (-0.5, -0.5, 0.5), (-0.5, 0.5, -0.5), (-0.5, 0.5, 0.5), (0.5, -0.5, -0.5), (0.5, -0.5, 0.5), (0.5, 0.5, -0.5), (0.5, 0.5, 0.5)], [], [(0, 1, 3, 2), (2, 3, 7, 6), (6, 7, 5, 4), (4, 5, 1, 0), (2, 6, 4, 0), (7, 3, 1, 5)])
me_cube_023.polygons.foreach_set('use_smooth', [True] * 6)
me_cube_023.polygons.foreach_set('material_index', [0, 1, 2, 3, 4, 5])
me_cube_023.materials.append(mat_rubixcube_green)
me_cube_023.materials.append(mat_rubixcube_orange)
me_cube_023.materials.append(mat_rubixcube_blue)
me_cube_023.materials.append(mat_rubixcube_red)
me_cube_023.materials.append(mat_rubixcube_yellow)
me_cube_023.materials.append(mat_rubixcube_white)
me_cube_023.materials.append(mat_rubixcube_black)
me_cube_023.use_remesh_preserve_volume = False
me_cube_023.use_remesh_preserve_attributes = False
me_cube_023.use_mirror_vertex_groups = False
me_cube_023.update()
me_cube_022 = bpy.data.meshes.new('Cube.022')
me_cube_022.from_pydata([(-0.5, -0.5, -0.5), (-0.5, -0.5, 0.5), (-0.5, 0.5, -0.5), (-0.5, 0.5, 0.5), (0.5, -0.5, -0.5), (0.5, -0.5, 0.5), (0.5, 0.5, -0.5), (0.5, 0.5, 0.5)], [], [(0, 1, 3, 2), (2, 3, 7, 6), (6, 7, 5, 4), (4, 5, 1, 0), (2, 6, 4, 0), (7, 3, 1, 5)])
me_cube_022.polygons.foreach_set('use_smooth', [True] * 6)
me_cube_022.polygons.foreach_set('material_index', [0, 1, 2, 3, 4, 5])
me_cube_022.materials.append(mat_rubixcube_green)
me_cube_022.materials.append(mat_rubixcube_orange)
me_cube_022.materials.append(mat_rubixcube_blue)
me_cube_022.materials.append(mat_rubixcube_red)
me_cube_022.materials.append(mat_rubixcube_yellow)
me_cube_022.materials.append(mat_rubixcube_white)
me_cube_022.materials.append(mat_rubixcube_black)
me_cube_022.use_remesh_preserve_volume = False
me_cube_022.use_remesh_preserve_attributes = False
me_cube_022.use_mirror_vertex_groups = False
me_cube_022.update()
me_cube_021 = bpy.data.meshes.new('Cube.021')
me_cube_021.from_pydata([(-0.5, -0.5, -0.5), (-0.5, -0.5, 0.5), (-0.5, 0.5, -0.5), (-0.5, 0.5, 0.5), (0.5, -0.5, -0.5), (0.5, -0.5, 0.5), (0.5, 0.5, -0.5), (0.5, 0.5, 0.5)], [], [(0, 1, 3, 2), (2, 3, 7, 6), (6, 7, 5, 4), (4, 5, 1, 0), (2, 6, 4, 0), (7, 3, 1, 5)])
me_cube_021.polygons.foreach_set('use_smooth', [True] * 6)
me_cube_021.polygons.foreach_set('material_index', [0, 1, 2, 3, 4, 5])
me_cube_021.materials.append(mat_rubixcube_green)
me_cube_021.materials.append(mat_rubixcube_orange)
me_cube_021.materials.append(mat_rubixcube_blue)
me_cube_021.materials.append(mat_rubixcube_red)
me_cube_021.materials.append(mat_rubixcube_yellow)
me_cube_021.materials.append(mat_rubixcube_white)
me_cube_021.materials.append(mat_rubixcube_black)
me_cube_021.use_remesh_preserve_volume = False
me_cube_021.use_remesh_preserve_attributes = False
me_cube_021.use_mirror_vertex_groups = False
me_cube_021.update()
me_cube_020 = bpy.data.meshes.new('Cube.020')
me_cube_020.from_pydata([(-0.5, -0.5, -0.5), (-0.5, -0.5, 0.5), (-0.5, 0.5, -0.5), (-0.5, 0.5, 0.5), (0.5, -0.5, -0.5), (0.5, -0.5, 0.5), (0.5, 0.5, -0.5), (0.5, 0.5, 0.5)], [], [(0, 1, 3, 2), (2, 3, 7, 6), (6, 7, 5, 4), (4, 5, 1, 0), (2, 6, 4, 0), (7, 3, 1, 5)])
me_cube_020.polygons.foreach_set('use_smooth', [True] * 6)
me_cube_020.polygons.foreach_set('material_index', [0, 1, 2, 3, 4, 5])
me_cube_020.materials.append(mat_rubixcube_green)
me_cube_020.materials.append(mat_rubixcube_orange)
me_cube_020.materials.append(mat_rubixcube_blue)
me_cube_020.materials.append(mat_rubixcube_red)
me_cube_020.materials.append(mat_rubixcube_yellow)
me_cube_020.materials.append(mat_rubixcube_white)
me_cube_020.materials.append(mat_rubixcube_black)
me_cube_020.use_remesh_preserve_volume = False
me_cube_020.use_remesh_preserve_attributes = False
me_cube_020.use_mirror_vertex_groups = False
me_cube_020.update()
me_cube_019 = bpy.data.meshes.new('Cube.019')
me_cube_019.from_pydata([(-0.5, -0.5, -0.5), (-0.5, -0.5, 0.5), (-0.5, 0.5, -0.5), (-0.5, 0.5, 0.5), (0.5, -0.5, -0.5), (0.5, -0.5, 0.5), (0.5, 0.5, -0.5), (0.5, 0.5, 0.5)], [], [(0, 1, 3, 2), (2, 3, 7, 6), (6, 7, 5, 4), (4, 5, 1, 0), (2, 6, 4, 0), (7, 3, 1, 5)])
me_cube_019.polygons.foreach_set('use_smooth', [True] * 6)
me_cube_019.polygons.foreach_set('material_index', [0, 1, 2, 3, 4, 5])
me_cube_019.materials.append(mat_rubixcube_green)
me_cube_019.materials.append(mat_rubixcube_orange)
me_cube_019.materials.append(mat_rubixcube_blue)
me_cube_019.materials.append(mat_rubixcube_red)
me_cube_019.materials.append(mat_rubixcube_yellow)
me_cube_019.materials.append(mat_rubixcube_white)
me_cube_019.materials.append(mat_rubixcube_black)
me_cube_019.use_remesh_preserve_volume = False
me_cube_019.use_remesh_preserve_attributes = False
me_cube_019.use_mirror_vertex_groups = False
me_cube_019.update()
me_cube_018 = bpy.data.meshes.new('Cube.018')
me_cube_018.from_pydata([(-0.5, -0.5, -0.5), (-0.5, -0.5, 0.5), (-0.5, 0.5, -0.5), (-0.5, 0.5, 0.5), (0.5, -0.5, -0.5), (0.5, -0.5, 0.5), (0.5, 0.5, -0.5), (0.5, 0.5, 0.5)], [], [(0, 1, 3, 2), (2, 3, 7, 6), (6, 7, 5, 4), (4, 5, 1, 0), (2, 6, 4, 0), (7, 3, 1, 5)])
me_cube_018.polygons.foreach_set('use_smooth', [True] * 6)
me_cube_018.polygons.foreach_set('material_index', [0, 1, 2, 3, 4, 5])
me_cube_018.materials.append(mat_rubixcube_green)
me_cube_018.materials.append(mat_rubixcube_orange)
me_cube_018.materials.append(mat_rubixcube_blue)
me_cube_018.materials.append(mat_rubixcube_red)
me_cube_018.materials.append(mat_rubixcube_yellow)
me_cube_018.materials.append(mat_rubixcube_white)
me_cube_018.materials.append(mat_rubixcube_black)
me_cube_018.use_remesh_preserve_volume = False
me_cube_018.use_remesh_preserve_attributes = False
me_cube_018.use_mirror_vertex_groups = False
me_cube_018.update()
me_cube_017 = bpy.data.meshes.new('Cube.017')
me_cube_017.from_pydata([(-0.5, -0.5, -0.5), (-0.5, -0.5, 0.5), (-0.5, 0.5, -0.5), (-0.5, 0.5, 0.5), (0.5, -0.5, -0.5), (0.5, -0.5, 0.5), (0.5, 0.5, -0.5), (0.5, 0.5, 0.5)], [], [(0, 1, 3, 2), (2, 3, 7, 6), (6, 7, 5, 4), (4, 5, 1, 0), (2, 6, 4, 0), (7, 3, 1, 5)])
me_cube_017.polygons.foreach_set('use_smooth', [True] * 6)
me_cube_017.polygons.foreach_set('material_index', [0, 1, 2, 3, 4, 5])
me_cube_017.materials.append(mat_rubixcube_green)
me_cube_017.materials.append(mat_rubixcube_orange)
me_cube_017.materials.append(mat_rubixcube_blue)
me_cube_017.materials.append(mat_rubixcube_red)
me_cube_017.materials.append(mat_rubixcube_yellow)
me_cube_017.materials.append(mat_rubixcube_white)
me_cube_017.materials.append(mat_rubixcube_black)
me_cube_017.use_remesh_preserve_volume = False
me_cube_017.use_remesh_preserve_attributes = False
me_cube_017.use_mirror_vertex_groups = False
me_cube_017.update()
me_cube_016 = bpy.data.meshes.new('Cube.016')
me_cube_016.from_pydata([(-0.5, -0.5, -0.5), (-0.5, -0.5, 0.5), (-0.5, 0.5, -0.5), (-0.5, 0.5, 0.5), (0.5, -0.5, -0.5), (0.5, -0.5, 0.5), (0.5, 0.5, -0.5), (0.5, 0.5, 0.5)], [], [(0, 1, 3, 2), (2, 3, 7, 6), (6, 7, 5, 4), (4, 5, 1, 0), (2, 6, 4, 0), (7, 3, 1, 5)])
me_cube_016.polygons.foreach_set('use_smooth', [True] * 6)
me_cube_016.polygons.foreach_set('material_index', [0, 1, 2, 3, 4, 5])
me_cube_016.materials.append(mat_rubixcube_green)
me_cube_016.materials.append(mat_rubixcube_orange)
me_cube_016.materials.append(mat_rubixcube_blue)
me_cube_016.materials.append(mat_rubixcube_red)
me_cube_016.materials.append(mat_rubixcube_yellow)
me_cube_016.materials.append(mat_rubixcube_white)
me_cube_016.materials.append(mat_rubixcube_black)
me_cube_016.use_remesh_preserve_volume = False
me_cube_016.use_remesh_preserve_attributes = False
me_cube_016.use_mirror_vertex_groups = False
me_cube_016.update()
me_cube_015 = bpy.data.meshes.new('Cube.015')
me_cube_015.from_pydata([(-0.5, -0.5, -0.5), (-0.5, -0.5, 0.5), (-0.5, 0.5, -0.5), (-0.5, 0.5, 0.5), (0.5, -0.5, -0.5), (0.5, -0.5, 0.5), (0.5, 0.5, -0.5), (0.5, 0.5, 0.5)], [], [(0, 1, 3, 2), (2, 3, 7, 6), (6, 7, 5, 4), (4, 5, 1, 0), (2, 6, 4, 0), (7, 3, 1, 5)])
me_cube_015.polygons.foreach_set('use_smooth', [True] * 6)
me_cube_015.polygons.foreach_set('material_index', [0, 1, 2, 3, 4, 5])
me_cube_015.materials.append(mat_rubixcube_green)
me_cube_015.materials.append(mat_rubixcube_orange)
me_cube_015.materials.append(mat_rubixcube_blue)
me_cube_015.materials.append(mat_rubixcube_red)
me_cube_015.materials.append(mat_rubixcube_yellow)
me_cube_015.materials.append(mat_rubixcube_white)
me_cube_015.materials.append(mat_rubixcube_black)
me_cube_015.use_remesh_preserve_volume = False
me_cube_015.use_remesh_preserve_attributes = False
me_cube_015.use_mirror_vertex_groups = False
me_cube_015.update()
me_cube_014 = bpy.data.meshes.new('Cube.014')
me_cube_014.from_pydata([(-0.5, -0.5, -0.5), (-0.5, -0.5, 0.5), (-0.5, 0.5, -0.5), (-0.5, 0.5, 0.5), (0.5, -0.5, -0.5), (0.5, -0.5, 0.5), (0.5, 0.5, -0.5), (0.5, 0.5, 0.5)], [], [(0, 1, 3, 2), (2, 3, 7, 6), (6, 7, 5, 4), (4, 5, 1, 0), (2, 6, 4, 0), (7, 3, 1, 5)])
me_cube_014.polygons.foreach_set('use_smooth', [True] * 6)
me_cube_014.polygons.foreach_set('material_index', [0, 1, 2, 3, 4, 5])
me_cube_014.materials.append(mat_rubixcube_green)
me_cube_014.materials.append(mat_rubixcube_orange)
me_cube_014.materials.append(mat_rubixcube_blue)
me_cube_014.materials.append(mat_rubixcube_red)
me_cube_014.materials.append(mat_rubixcube_yellow)
me_cube_014.materials.append(mat_rubixcube_white)
me_cube_014.materials.append(mat_rubixcube_black)
me_cube_014.use_remesh_preserve_volume = False
me_cube_014.use_remesh_preserve_attributes = False
me_cube_014.use_mirror_vertex_groups = False
me_cube_014.update()
me_cube_013 = bpy.data.meshes.new('Cube.013')
me_cube_013.from_pydata([(-0.5, -0.5, -0.5), (-0.5, -0.5, 0.5), (-0.5, 0.5, -0.5), (-0.5, 0.5, 0.5), (0.5, -0.5, -0.5), (0.5, -0.5, 0.5), (0.5, 0.5, -0.5), (0.5, 0.5, 0.5)], [], [(0, 1, 3, 2), (2, 3, 7, 6), (6, 7, 5, 4), (4, 5, 1, 0), (2, 6, 4, 0), (7, 3, 1, 5)])
me_cube_013.polygons.foreach_set('use_smooth', [True] * 6)
me_cube_013.polygons.foreach_set('material_index', [0, 1, 2, 3, 4, 5])
me_cube_013.materials.append(mat_rubixcube_green)
me_cube_013.materials.append(mat_rubixcube_orange)
me_cube_013.materials.append(mat_rubixcube_blue)
me_cube_013.materials.append(mat_rubixcube_red)
me_cube_013.materials.append(mat_rubixcube_yellow)
me_cube_013.materials.append(mat_rubixcube_white)
me_cube_013.materials.append(mat_rubixcube_black)
me_cube_013.use_remesh_preserve_volume = False
me_cube_013.use_remesh_preserve_attributes = False
me_cube_013.use_mirror_vertex_groups = False
me_cube_013.update()
me_cube_012 = bpy.data.meshes.new('Cube.012')
me_cube_012.from_pydata([(-0.5, -0.5, -0.5), (-0.5, -0.5, 0.5), (-0.5, 0.5, -0.5), (-0.5, 0.5, 0.5), (0.5, -0.5, -0.5), (0.5, -0.5, 0.5), (0.5, 0.5, -0.5), (0.5, 0.5, 0.5)], [], [(0, 1, 3, 2), (2, 3, 7, 6), (6, 7, 5, 4), (4, 5, 1, 0), (2, 6, 4, 0), (7, 3, 1, 5)])
me_cube_012.polygons.foreach_set('use_smooth', [True] * 6)
me_cube_012.polygons.foreach_set('material_index', [0, 1, 2, 3, 4, 5])
me_cube_012.materials.append(mat_rubixcube_green)
me_cube_012.materials.append(mat_rubixcube_orange)
me_cube_012.materials.append(mat_rubixcube_blue)
me_cube_012.materials.append(mat_rubixcube_red)
me_cube_012.materials.append(mat_rubixcube_yellow)
me_cube_012.materials.append(mat_rubixcube_white)
me_cube_012.materials.append(mat_rubixcube_black)
me_cube_012.use_remesh_preserve_volume = False
me_cube_012.use_remesh_preserve_attributes = False
me_cube_012.use_mirror_vertex_groups = False
me_cube_012.update()
me_cube_011 = bpy.data.meshes.new('Cube.011')
me_cube_011.from_pydata([(-0.5, -0.5, -0.5), (-0.5, -0.5, 0.5), (-0.5, 0.5, -0.5), (-0.5, 0.5, 0.5), (0.5, -0.5, -0.5), (0.5, -0.5, 0.5), (0.5, 0.5, -0.5), (0.5, 0.5, 0.5)], [], [(0, 1, 3, 2), (2, 3, 7, 6), (6, 7, 5, 4), (4, 5, 1, 0), (2, 6, 4, 0), (7, 3, 1, 5)])
me_cube_011.polygons.foreach_set('use_smooth', [True] * 6)
me_cube_011.polygons.foreach_set('material_index', [0, 1, 2, 3, 4, 5])
me_cube_011.materials.append(mat_rubixcube_green)
me_cube_011.materials.append(mat_rubixcube_orange)
me_cube_011.materials.append(mat_rubixcube_blue)
me_cube_011.materials.append(mat_rubixcube_red)
me_cube_011.materials.append(mat_rubixcube_yellow)
me_cube_011.materials.append(mat_rubixcube_white)
me_cube_011.materials.append(mat_rubixcube_black)
me_cube_011.use_remesh_preserve_volume = False
me_cube_011.use_remesh_preserve_attributes = False
me_cube_011.use_mirror_vertex_groups = False
me_cube_011.update()
me_cube_010 = bpy.data.meshes.new('Cube.010')
me_cube_010.from_pydata([(-0.5, -0.5, -0.5), (-0.5, -0.5, 0.5), (-0.5, 0.5, -0.5), (-0.5, 0.5, 0.5), (0.5, -0.5, -0.5), (0.5, -0.5, 0.5), (0.5, 0.5, -0.5), (0.5, 0.5, 0.5)], [], [(0, 1, 3, 2), (2, 3, 7, 6), (6, 7, 5, 4), (4, 5, 1, 0), (2, 6, 4, 0), (7, 3, 1, 5)])
me_cube_010.polygons.foreach_set('use_smooth', [True] * 6)
me_cube_010.polygons.foreach_set('material_index', [0, 1, 2, 3, 4, 5])
me_cube_010.materials.append(mat_rubixcube_green)
me_cube_010.materials.append(mat_rubixcube_orange)
me_cube_010.materials.append(mat_rubixcube_blue)
me_cube_010.materials.append(mat_rubixcube_red)
me_cube_010.materials.append(mat_rubixcube_yellow)
me_cube_010.materials.append(mat_rubixcube_white)
me_cube_010.materials.append(mat_rubixcube_black)
me_cube_010.use_remesh_preserve_volume = False
me_cube_010.use_remesh_preserve_attributes = False
me_cube_010.use_mirror_vertex_groups = False
me_cube_010.update()
me_cube_009 = bpy.data.meshes.new('Cube.009')
me_cube_009.from_pydata([(-0.5, -0.5, -0.5), (-0.5, -0.5, 0.5), (-0.5, 0.5, -0.5), (-0.5, 0.5, 0.5), (0.5, -0.5, -0.5), (0.5, -0.5, 0.5), (0.5, 0.5, -0.5), (0.5, 0.5, 0.5)], [], [(0, 1, 3, 2), (2, 3, 7, 6), (6, 7, 5, 4), (4, 5, 1, 0), (2, 6, 4, 0), (7, 3, 1, 5)])
me_cube_009.polygons.foreach_set('use_smooth', [True] * 6)
me_cube_009.polygons.foreach_set('material_index', [0, 1, 2, 3, 4, 5])
me_cube_009.materials.append(mat_rubixcube_green)
me_cube_009.materials.append(mat_rubixcube_orange)
me_cube_009.materials.append(mat_rubixcube_blue)
me_cube_009.materials.append(mat_rubixcube_red)
me_cube_009.materials.append(mat_rubixcube_yellow)
me_cube_009.materials.append(mat_rubixcube_white)
me_cube_009.materials.append(mat_rubixcube_black)
me_cube_009.use_remesh_preserve_volume = False
me_cube_009.use_remesh_preserve_attributes = False
me_cube_009.use_mirror_vertex_groups = False
me_cube_009.update()
me_cube_008 = bpy.data.meshes.new('Cube.008')
me_cube_008.from_pydata([(-0.5, -0.5, -0.5), (-0.5, -0.5, 0.5), (-0.5, 0.5, -0.5), (-0.5, 0.5, 0.5), (0.5, -0.5, -0.5), (0.5, -0.5, 0.5), (0.5, 0.5, -0.5), (0.5, 0.5, 0.5)], [], [(0, 1, 3, 2), (2, 3, 7, 6), (6, 7, 5, 4), (4, 5, 1, 0), (2, 6, 4, 0), (7, 3, 1, 5)])
me_cube_008.polygons.foreach_set('use_smooth', [True] * 6)
me_cube_008.polygons.foreach_set('material_index', [0, 1, 2, 3, 4, 5])
me_cube_008.materials.append(mat_rubixcube_green)
me_cube_008.materials.append(mat_rubixcube_orange)
me_cube_008.materials.append(mat_rubixcube_blue)
me_cube_008.materials.append(mat_rubixcube_red)
me_cube_008.materials.append(mat_rubixcube_yellow)
me_cube_008.materials.append(mat_rubixcube_white)
me_cube_008.materials.append(mat_rubixcube_black)
me_cube_008.use_remesh_preserve_volume = False
me_cube_008.use_remesh_preserve_attributes = False
me_cube_008.use_mirror_vertex_groups = False
me_cube_008.update()
me_cube_007 = bpy.data.meshes.new('Cube.007')
me_cube_007.from_pydata([(-0.5, -0.5, -0.5), (-0.5, -0.5, 0.5), (-0.5, 0.5, -0.5), (-0.5, 0.5, 0.5), (0.5, -0.5, -0.5), (0.5, -0.5, 0.5), (0.5, 0.5, -0.5), (0.5, 0.5, 0.5)], [], [(0, 1, 3, 2), (2, 3, 7, 6), (6, 7, 5, 4), (4, 5, 1, 0), (2, 6, 4, 0), (7, 3, 1, 5)])
me_cube_007.polygons.foreach_set('use_smooth', [True] * 6)
me_cube_007.polygons.foreach_set('material_index', [0, 1, 2, 3, 4, 5])
me_cube_007.materials.append(mat_rubixcube_green)
me_cube_007.materials.append(mat_rubixcube_orange)
me_cube_007.materials.append(mat_rubixcube_blue)
me_cube_007.materials.append(mat_rubixcube_red)
me_cube_007.materials.append(mat_rubixcube_yellow)
me_cube_007.materials.append(mat_rubixcube_white)
me_cube_007.materials.append(mat_rubixcube_black)
me_cube_007.use_remesh_preserve_volume = False
me_cube_007.use_remesh_preserve_attributes = False
me_cube_007.use_mirror_vertex_groups = False
me_cube_007.update()
me_cube_006 = bpy.data.meshes.new('Cube.006')
me_cube_006.from_pydata([(-0.5, -0.5, -0.5), (-0.5, -0.5, 0.5), (-0.5, 0.5, -0.5), (-0.5, 0.5, 0.5), (0.5, -0.5, -0.5), (0.5, -0.5, 0.5), (0.5, 0.5, -0.5), (0.5, 0.5, 0.5)], [], [(0, 1, 3, 2), (2, 3, 7, 6), (6, 7, 5, 4), (4, 5, 1, 0), (2, 6, 4, 0), (7, 3, 1, 5)])
me_cube_006.polygons.foreach_set('use_smooth', [True] * 6)
me_cube_006.polygons.foreach_set('material_index', [0, 1, 2, 3, 4, 5])
me_cube_006.materials.append(mat_rubixcube_green)
me_cube_006.materials.append(mat_rubixcube_orange)
me_cube_006.materials.append(mat_rubixcube_blue)
me_cube_006.materials.append(mat_rubixcube_red)
me_cube_006.materials.append(mat_rubixcube_yellow)
me_cube_006.materials.append(mat_rubixcube_white)
me_cube_006.materials.append(mat_rubixcube_black)
me_cube_006.use_remesh_preserve_volume = False
me_cube_006.use_remesh_preserve_attributes = False
me_cube_006.use_mirror_vertex_groups = False
me_cube_006.update()
me_cube_005 = bpy.data.meshes.new('Cube.005')
me_cube_005.from_pydata([(-0.5, -0.5, -0.5), (-0.5, -0.5, 0.5), (-0.5, 0.5, -0.5), (-0.5, 0.5, 0.5), (0.5, -0.5, -0.5), (0.5, -0.5, 0.5), (0.5, 0.5, -0.5), (0.5, 0.5, 0.5)], [], [(0, 1, 3, 2), (2, 3, 7, 6), (6, 7, 5, 4), (4, 5, 1, 0), (2, 6, 4, 0), (7, 3, 1, 5)])
me_cube_005.polygons.foreach_set('use_smooth', [True] * 6)
me_cube_005.polygons.foreach_set('material_index', [0, 1, 2, 3, 4, 5])
me_cube_005.materials.append(mat_rubixcube_green)
me_cube_005.materials.append(mat_rubixcube_orange)
me_cube_005.materials.append(mat_rubixcube_blue)
me_cube_005.materials.append(mat_rubixcube_red)
me_cube_005.materials.append(mat_rubixcube_yellow)
me_cube_005.materials.append(mat_rubixcube_white)
me_cube_005.materials.append(mat_rubixcube_black)
me_cube_005.use_remesh_preserve_volume = False
me_cube_005.use_remesh_preserve_attributes = False
me_cube_005.use_mirror_vertex_groups = False
me_cube_005.update()
me_cube_004 = bpy.data.meshes.new('Cube.004')
me_cube_004.from_pydata([(-0.5, -0.5, -0.5), (-0.5, -0.5, 0.5), (-0.5, 0.5, -0.5), (-0.5, 0.5, 0.5), (0.5, -0.5, -0.5), (0.5, -0.5, 0.5), (0.5, 0.5, -0.5), (0.5, 0.5, 0.5)], [], [(0, 1, 3, 2), (2, 3, 7, 6), (6, 7, 5, 4), (4, 5, 1, 0), (2, 6, 4, 0), (7, 3, 1, 5)])
me_cube_004.polygons.foreach_set('use_smooth', [True] * 6)
me_cube_004.polygons.foreach_set('material_index', [0, 1, 2, 3, 4, 5])
me_cube_004.materials.append(mat_rubixcube_green)
me_cube_004.materials.append(mat_rubixcube_orange)
me_cube_004.materials.append(mat_rubixcube_blue)
me_cube_004.materials.append(mat_rubixcube_red)
me_cube_004.materials.append(mat_rubixcube_yellow)
me_cube_004.materials.append(mat_rubixcube_white)
me_cube_004.materials.append(mat_rubixcube_black)
me_cube_004.use_remesh_preserve_volume = False
me_cube_004.use_remesh_preserve_attributes = False
me_cube_004.use_mirror_vertex_groups = False
me_cube_004.update()
me_cube_003 = bpy.data.meshes.new('Cube.003')
me_cube_003.from_pydata([(-0.5, -0.5, -0.5), (-0.5, -0.5, 0.5), (-0.5, 0.5, -0.5), (-0.5, 0.5, 0.5), (0.5, -0.5, -0.5), (0.5, -0.5, 0.5), (0.5, 0.5, -0.5), (0.5, 0.5, 0.5)], [], [(0, 1, 3, 2), (2, 3, 7, 6), (6, 7, 5, 4), (4, 5, 1, 0), (2, 6, 4, 0), (7, 3, 1, 5)])
me_cube_003.polygons.foreach_set('use_smooth', [True] * 6)
me_cube_003.polygons.foreach_set('material_index', [0, 1, 2, 3, 4, 5])
me_cube_003.materials.append(mat_rubixcube_green)
me_cube_003.materials.append(mat_rubixcube_orange)
me_cube_003.materials.append(mat_rubixcube_blue)
me_cube_003.materials.append(mat_rubixcube_red)
me_cube_003.materials.append(mat_rubixcube_yellow)
me_cube_003.materials.append(mat_rubixcube_white)
me_cube_003.materials.append(mat_rubixcube_black)
me_cube_003.use_remesh_preserve_volume = False
me_cube_003.use_remesh_preserve_attributes = False
me_cube_003.use_mirror_vertex_groups = False
me_cube_003.update()
me_cube_002 = bpy.data.meshes.new('Cube.002')
me_cube_002.from_pydata([(-0.5, -0.5, -0.5), (-0.5, -0.5, 0.5), (-0.5, 0.5, -0.5), (-0.5, 0.5, 0.5), (0.5, -0.5, -0.5), (0.5, -0.5, 0.5), (0.5, 0.5, -0.5), (0.5, 0.5, 0.5)], [], [(0, 1, 3, 2), (2, 3, 7, 6), (6, 7, 5, 4), (4, 5, 1, 0), (2, 6, 4, 0), (7, 3, 1, 5)])
me_cube_002.polygons.foreach_set('use_smooth', [True] * 6)
me_cube_002.polygons.foreach_set('material_index', [0, 1, 2, 3, 4, 5])
me_cube_002.materials.append(mat_rubixcube_green)
me_cube_002.materials.append(mat_rubixcube_orange)
me_cube_002.materials.append(mat_rubixcube_blue)
me_cube_002.materials.append(mat_rubixcube_red)
me_cube_002.materials.append(mat_rubixcube_yellow)
me_cube_002.materials.append(mat_rubixcube_white)
me_cube_002.materials.append(mat_rubixcube_black)
me_cube_002.use_remesh_preserve_volume = False
me_cube_002.use_remesh_preserve_attributes = False
me_cube_002.use_mirror_vertex_groups = False
me_cube_002.update()
me_cube_001 = bpy.data.meshes.new('Cube.001')
me_cube_001.from_pydata([(-0.5, -0.5, -0.5), (-0.5, -0.5, 0.5), (-0.5, 0.5, -0.5), (-0.5, 0.5, 0.5), (0.5, -0.5, -0.5), (0.5, -0.5, 0.5), (0.5, 0.5, -0.5), (0.5, 0.5, 0.5)], [], [(0, 1, 3, 2), (2, 3, 7, 6), (6, 7, 5, 4), (4, 5, 1, 0), (2, 6, 4, 0), (7, 3, 1, 5)])
me_cube_001.polygons.foreach_set('use_smooth', [True] * 6)
me_cube_001.polygons.foreach_set('material_index', [0, 1, 2, 3, 4, 5])
me_cube_001.materials.append(mat_rubixcube_green)
me_cube_001.materials.append(mat_rubixcube_orange)
me_cube_001.materials.append(mat_rubixcube_blue)
me_cube_001.materials.append(mat_rubixcube_red)
me_cube_001.materials.append(mat_rubixcube_yellow)
me_cube_001.materials.append(mat_rubixcube_white)
me_cube_001.materials.append(mat_rubixcube_black)
me_cube_001.use_remesh_preserve_volume = False
me_cube_001.use_remesh_preserve_attributes = False
me_cube_001.use_mirror_vertex_groups = False
me_cube_001.update()
me_cube = bpy.data.meshes.new('Cube')
me_cube.from_pydata([(1.0, 1.0, -1.0), (1.0, -1.0, -1.0), (-1.0, -1.0, -1.0), (-1.0, 1.0, -1.0), (1.0, 1.0, 1.0), (1.0, -1.0, 1.0), (-1.0, -1.0, 1.0), (-1.0, 1.0, 1.0)], [], [(0, 1, 2, 3), (4, 7, 6, 5), (0, 4, 5, 1), (1, 5, 6, 2), (2, 6, 7, 3), (4, 0, 3, 7)])
me_cube.materials.append(mat_material)
me_cube.use_remesh_preserve_volume = False
me_cube.use_remesh_preserve_attributes = False
me_cube.use_mirror_vertex_groups = False
me_cube.update()
arm_rubixcubeamt_001 = bpy.data.armatures.new('RubixCubeAmt.001')  # bones are not reproduced
arm_rubixcubeamt = bpy.data.armatures.new('RubixCubeAmt')  # bones are not reproduced

# ---- objects
ob_rubixcube_001 = bpy.data.objects.new('RubixCube.001', arm_rubixcubeamt_001)
ob_cube_052 = bpy.data.objects.new('Cube.052', me_cube_052)
ob_cube_051 = bpy.data.objects.new('Cube.051', me_cube_051)
ob_cube_050 = bpy.data.objects.new('Cube.050', me_cube_050)
ob_cube_049 = bpy.data.objects.new('Cube.049', me_cube_049)
ob_cube_048 = bpy.data.objects.new('Cube.048', me_cube_048)
ob_cube_047 = bpy.data.objects.new('Cube.047', me_cube_047)
ob_cube_046 = bpy.data.objects.new('Cube.046', me_cube_046)
ob_cube_045 = bpy.data.objects.new('Cube.045', me_cube_045)
ob_cube_044 = bpy.data.objects.new('Cube.044', me_cube_044)
ob_cube_043 = bpy.data.objects.new('Cube.043', me_cube_043)
ob_cube_042 = bpy.data.objects.new('Cube.042', me_cube_042)
ob_cube_041 = bpy.data.objects.new('Cube.041', me_cube_041)
ob_cube_040 = bpy.data.objects.new('Cube.040', me_cube_040)
ob_cube_039 = bpy.data.objects.new('Cube.039', me_cube_039)
ob_cube_038 = bpy.data.objects.new('Cube.038', me_cube_038)
ob_cube_037 = bpy.data.objects.new('Cube.037', me_cube_037)
ob_cube_036 = bpy.data.objects.new('Cube.036', me_cube_036)
ob_cube_035 = bpy.data.objects.new('Cube.035', me_cube_035)
ob_cube_034 = bpy.data.objects.new('Cube.034', me_cube_034)
ob_cube_033 = bpy.data.objects.new('Cube.033', me_cube_033)
ob_cube_032 = bpy.data.objects.new('Cube.032', me_cube_032)
ob_cube_031 = bpy.data.objects.new('Cube.031', me_cube_031)
ob_cube_030 = bpy.data.objects.new('Cube.030', me_cube_030)
ob_cube_029 = bpy.data.objects.new('Cube.029', me_cube_029)
ob_cube_028 = bpy.data.objects.new('Cube.028', me_cube_028)
ob_cube_027 = bpy.data.objects.new('Cube.027', me_cube_027)
ob_rubixcube = bpy.data.objects.new('RubixCube', arm_rubixcubeamt)
ob_cube_026 = bpy.data.objects.new('Cube.026', me_cube_026)
ob_cube_025 = bpy.data.objects.new('Cube.025', me_cube_025)
ob_cube_024 = bpy.data.objects.new('Cube.024', me_cube_024)
ob_cube_023 = bpy.data.objects.new('Cube.023', me_cube_023)
ob_cube_022 = bpy.data.objects.new('Cube.022', me_cube_022)
ob_cube_021 = bpy.data.objects.new('Cube.021', me_cube_021)
ob_cube_020 = bpy.data.objects.new('Cube.020', me_cube_020)
ob_cube_019 = bpy.data.objects.new('Cube.019', me_cube_019)
ob_cube_018 = bpy.data.objects.new('Cube.018', me_cube_018)
ob_cube_017 = bpy.data.objects.new('Cube.017', me_cube_017)
ob_cube_016 = bpy.data.objects.new('Cube.016', me_cube_016)
ob_cube_015 = bpy.data.objects.new('Cube.015', me_cube_015)
ob_cube_014 = bpy.data.objects.new('Cube.014', me_cube_014)
ob_cube_013 = bpy.data.objects.new('Cube.013', me_cube_013)
ob_cube_012 = bpy.data.objects.new('Cube.012', me_cube_012)
ob_cube_011 = bpy.data.objects.new('Cube.011', me_cube_011)
ob_cube_010 = bpy.data.objects.new('Cube.010', me_cube_010)
ob_cube_009 = bpy.data.objects.new('Cube.009', me_cube_009)
ob_cube_008 = bpy.data.objects.new('Cube.008', me_cube_008)
ob_cube_007 = bpy.data.objects.new('Cube.007', me_cube_007)
ob_cube_006 = bpy.data.objects.new('Cube.006', me_cube_006)
ob_cube_005 = bpy.data.objects.new('Cube.005', me_cube_005)
ob_cube_004 = bpy.data.objects.new('Cube.004', me_cube_004)
ob_cube_003 = bpy.data.objects.new('Cube.003', me_cube_003)
ob_cube_002 = bpy.data.objects.new('Cube.002', me_cube_002)
ob_cube_001 = bpy.data.objects.new('Cube.001', me_cube_001)
ob_cube = bpy.data.objects.new('Cube', me_cube)
ob_lamp = bpy.data.objects.new('Lamp', light_lamp)
ob_camera = bpy.data.objects.new('Camera', cam_camera)
ob_empty_001 = bpy.data.objects.new('Empty.001', None)
ob_empty = bpy.data.objects.new('Empty', None)

# ---- transforms, parenting, visibility, modifiers, constraints
ob_rubixcube_001.location = (0.0, 0.0, 0.0)
ob_rubixcube_001.show_in_front = True
ob_rubixcube_001.lineart.crease_threshold = 0.0
ob_cube_052.parent = ob_rubixcube_001
ob_cube_052.location = (1.0, 1.0, 1.0)
ob_cube_052.lineart.crease_threshold = 0.0
_vg = ob_cube_052.vertex_groups.new(name='Bone.026')
_vg.add([0, 1, 2, 3, 4, 5, 6, 7], 1.0, 'REPLACE')
_m = ob_cube_052.modifiers.new('Bevel', 'BEVEL')
_m.width = 0.05
_m.width_pct = 0.05
_m.segments = 2
_m.limit_method = 'NONE'
_m.material = 6
_m.spread = 0.0
_m = ob_cube_052.modifiers.new('Armature', 'ARMATURE')
_m.object = ob_rubixcube_001
ob_cube_051.parent = ob_rubixcube_001
ob_cube_051.location = (1.0, 1.0, 0.0)
ob_cube_051.lineart.crease_threshold = 0.0
_vg = ob_cube_051.vertex_groups.new(name='Bone.025')
_vg.add([0, 1, 2, 3, 4, 5, 6, 7], 1.0, 'REPLACE')
_m = ob_cube_051.modifiers.new('Bevel', 'BEVEL')
_m.width = 0.05
_m.width_pct = 0.05
_m.segments = 2
_m.limit_method = 'NONE'
_m.material = 6
_m.spread = 0.0
_m = ob_cube_051.modifiers.new('Armature', 'ARMATURE')
_m.object = ob_rubixcube_001
ob_cube_050.parent = ob_rubixcube_001
ob_cube_050.location = (1.0, 1.0, -1.0)
ob_cube_050.lineart.crease_threshold = 0.0
_vg = ob_cube_050.vertex_groups.new(name='Bone.024')
_vg.add([0, 1, 2, 3, 4, 5, 6, 7], 1.0, 'REPLACE')
_m = ob_cube_050.modifiers.new('Bevel', 'BEVEL')
_m.width = 0.05
_m.width_pct = 0.05
_m.segments = 2
_m.limit_method = 'NONE'
_m.material = 6
_m.spread = 0.0
_m = ob_cube_050.modifiers.new('Armature', 'ARMATURE')
_m.object = ob_rubixcube_001
ob_cube_049.parent = ob_rubixcube_001
ob_cube_049.location = (1.0, 0.0, 1.0)
ob_cube_049.lineart.crease_threshold = 0.0
_vg = ob_cube_049.vertex_groups.new(name='Bone.023')
_vg.add([0, 1, 2, 3, 4, 5, 6, 7], 1.0, 'REPLACE')
_m = ob_cube_049.modifiers.new('Bevel', 'BEVEL')
_m.width = 0.05
_m.width_pct = 0.05
_m.segments = 2
_m.limit_method = 'NONE'
_m.material = 6
_m.spread = 0.0
_m = ob_cube_049.modifiers.new('Armature', 'ARMATURE')
_m.object = ob_rubixcube_001
ob_cube_048.parent = ob_rubixcube_001
ob_cube_048.location = (1.0, 0.0, 0.0)
ob_cube_048.lineart.crease_threshold = 0.0
_vg = ob_cube_048.vertex_groups.new(name='Bone.022')
_vg.add([0, 1, 2, 3, 4, 5, 6, 7], 1.0, 'REPLACE')
_m = ob_cube_048.modifiers.new('Bevel', 'BEVEL')
_m.width = 0.05
_m.width_pct = 0.05
_m.segments = 2
_m.limit_method = 'NONE'
_m.material = 6
_m.spread = 0.0
_m = ob_cube_048.modifiers.new('Armature', 'ARMATURE')
_m.object = ob_rubixcube_001
ob_cube_047.parent = ob_rubixcube_001
ob_cube_047.location = (1.0, 0.0, -1.0)
ob_cube_047.lineart.crease_threshold = 0.0
_vg = ob_cube_047.vertex_groups.new(name='Bone.021')
_vg.add([0, 1, 2, 3, 4, 5, 6, 7], 1.0, 'REPLACE')
_m = ob_cube_047.modifiers.new('Bevel', 'BEVEL')
_m.width = 0.05
_m.width_pct = 0.05
_m.segments = 2
_m.limit_method = 'NONE'
_m.material = 6
_m.spread = 0.0
_m = ob_cube_047.modifiers.new('Armature', 'ARMATURE')
_m.object = ob_rubixcube_001
ob_cube_046.parent = ob_rubixcube_001
ob_cube_046.location = (1.0, -1.0, 1.0)
ob_cube_046.lineart.crease_threshold = 0.0
_vg = ob_cube_046.vertex_groups.new(name='Bone.020')
_vg.add([0, 1, 2, 3, 4, 5, 6, 7], 1.0, 'REPLACE')
_m = ob_cube_046.modifiers.new('Bevel', 'BEVEL')
_m.width = 0.05
_m.width_pct = 0.05
_m.segments = 2
_m.limit_method = 'NONE'
_m.material = 6
_m.spread = 0.0
_m = ob_cube_046.modifiers.new('Armature', 'ARMATURE')
_m.object = ob_rubixcube_001
ob_cube_045.parent = ob_rubixcube_001
ob_cube_045.location = (1.0, -1.0, 0.0)
ob_cube_045.lineart.crease_threshold = 0.0
_vg = ob_cube_045.vertex_groups.new(name='Bone.019')
_vg.add([0, 1, 2, 3, 4, 5, 6, 7], 1.0, 'REPLACE')
_m = ob_cube_045.modifiers.new('Bevel', 'BEVEL')
_m.width = 0.05
_m.width_pct = 0.05
_m.segments = 2
_m.limit_method = 'NONE'
_m.material = 6
_m.spread = 0.0
_m = ob_cube_045.modifiers.new('Armature', 'ARMATURE')
_m.object = ob_rubixcube_001
ob_cube_044.parent = ob_rubixcube_001
ob_cube_044.location = (1.0, -1.0, -1.0)
ob_cube_044.lineart.crease_threshold = 0.0
_vg = ob_cube_044.vertex_groups.new(name='Bone.018')
_vg.add([0, 1, 2, 3, 4, 5, 6, 7], 1.0, 'REPLACE')
_m = ob_cube_044.modifiers.new('Bevel', 'BEVEL')
_m.width = 0.05
_m.width_pct = 0.05
_m.segments = 2
_m.limit_method = 'NONE'
_m.material = 6
_m.spread = 0.0
_m = ob_cube_044.modifiers.new('Armature', 'ARMATURE')
_m.object = ob_rubixcube_001
ob_cube_043.parent = ob_rubixcube_001
ob_cube_043.location = (0.0, 1.0, 1.0)
ob_cube_043.lineart.crease_threshold = 0.0
_vg = ob_cube_043.vertex_groups.new(name='Bone.017')
_vg.add([0, 1, 2, 3, 4, 5, 6, 7], 1.0, 'REPLACE')
_m = ob_cube_043.modifiers.new('Bevel', 'BEVEL')
_m.width = 0.05
_m.width_pct = 0.05
_m.segments = 2
_m.limit_method = 'NONE'
_m.material = 6
_m.spread = 0.0
_m = ob_cube_043.modifiers.new('Armature', 'ARMATURE')
_m.object = ob_rubixcube_001
ob_cube_042.parent = ob_rubixcube_001
ob_cube_042.location = (0.0, 1.0, 0.0)
ob_cube_042.lineart.crease_threshold = 0.0
_vg = ob_cube_042.vertex_groups.new(name='Bone.016')
_vg.add([0, 1, 2, 3, 4, 5, 6, 7], 1.0, 'REPLACE')
_m = ob_cube_042.modifiers.new('Bevel', 'BEVEL')
_m.width = 0.05
_m.width_pct = 0.05
_m.segments = 2
_m.limit_method = 'NONE'
_m.material = 6
_m.spread = 0.0
_m = ob_cube_042.modifiers.new('Armature', 'ARMATURE')
_m.object = ob_rubixcube_001
ob_cube_041.parent = ob_rubixcube_001
ob_cube_041.location = (0.0, 1.0, -1.0)
ob_cube_041.lineart.crease_threshold = 0.0
_vg = ob_cube_041.vertex_groups.new(name='Bone.015')
_vg.add([0, 1, 2, 3, 4, 5, 6, 7], 1.0, 'REPLACE')
_m = ob_cube_041.modifiers.new('Bevel', 'BEVEL')
_m.width = 0.05
_m.width_pct = 0.05
_m.segments = 2
_m.limit_method = 'NONE'
_m.material = 6
_m.spread = 0.0
_m = ob_cube_041.modifiers.new('Armature', 'ARMATURE')
_m.object = ob_rubixcube_001
ob_cube_040.parent = ob_rubixcube_001
ob_cube_040.location = (0.0, 0.0, 1.0)
ob_cube_040.lineart.crease_threshold = 0.0
_vg = ob_cube_040.vertex_groups.new(name='Bone.014')
_vg.add([0, 1, 2, 3, 4, 5, 6, 7], 1.0, 'REPLACE')
_m = ob_cube_040.modifiers.new('Bevel', 'BEVEL')
_m.width = 0.05
_m.width_pct = 0.05
_m.segments = 2
_m.limit_method = 'NONE'
_m.material = 6
_m.spread = 0.0
_m = ob_cube_040.modifiers.new('Armature', 'ARMATURE')
_m.object = ob_rubixcube_001
ob_cube_039.parent = ob_rubixcube_001
ob_cube_039.location = (0.0, 0.0, -1.0)
ob_cube_039.lineart.crease_threshold = 0.0
_vg = ob_cube_039.vertex_groups.new(name='Bone.013')
_vg.add([0, 1, 2, 3, 4, 5, 6, 7], 1.0, 'REPLACE')
_m = ob_cube_039.modifiers.new('Bevel', 'BEVEL')
_m.width = 0.05
_m.width_pct = 0.05
_m.segments = 2
_m.limit_method = 'NONE'
_m.material = 6
_m.spread = 0.0
_m = ob_cube_039.modifiers.new('Armature', 'ARMATURE')
_m.object = ob_rubixcube_001
ob_cube_038.parent = ob_rubixcube_001
ob_cube_038.location = (0.0, -1.0, 1.0)
ob_cube_038.lineart.crease_threshold = 0.0
_vg = ob_cube_038.vertex_groups.new(name='Bone.012')
_vg.add([0, 1, 2, 3, 4, 5, 6, 7], 1.0, 'REPLACE')
_m = ob_cube_038.modifiers.new('Bevel', 'BEVEL')
_m.width = 0.05
_m.width_pct = 0.05
_m.segments = 2
_m.limit_method = 'NONE'
_m.material = 6
_m.spread = 0.0
_m = ob_cube_038.modifiers.new('Armature', 'ARMATURE')
_m.object = ob_rubixcube_001
ob_cube_037.parent = ob_rubixcube_001
ob_cube_037.location = (0.0, -1.0, 0.0)
ob_cube_037.lineart.crease_threshold = 0.0
_vg = ob_cube_037.vertex_groups.new(name='Bone.011')
_vg.add([0, 1, 2, 3, 4, 5, 6, 7], 1.0, 'REPLACE')
_m = ob_cube_037.modifiers.new('Bevel', 'BEVEL')
_m.width = 0.05
_m.width_pct = 0.05
_m.segments = 2
_m.limit_method = 'NONE'
_m.material = 6
_m.spread = 0.0
_m = ob_cube_037.modifiers.new('Armature', 'ARMATURE')
_m.object = ob_rubixcube_001
ob_cube_036.parent = ob_rubixcube_001
ob_cube_036.location = (0.0, -1.0, -1.0)
ob_cube_036.lineart.crease_threshold = 0.0
_vg = ob_cube_036.vertex_groups.new(name='Bone.010')
_vg.add([0, 1, 2, 3, 4, 5, 6, 7], 1.0, 'REPLACE')
_m = ob_cube_036.modifiers.new('Bevel', 'BEVEL')
_m.width = 0.05
_m.width_pct = 0.05
_m.segments = 2
_m.limit_method = 'NONE'
_m.material = 6
_m.spread = 0.0
_m = ob_cube_036.modifiers.new('Armature', 'ARMATURE')
_m.object = ob_rubixcube_001
ob_cube_035.parent = ob_rubixcube_001
ob_cube_035.location = (-1.0, 1.0, 1.0)
ob_cube_035.lineart.crease_threshold = 0.0
_vg = ob_cube_035.vertex_groups.new(name='Bone.009')
_vg.add([0, 1, 2, 3, 4, 5, 6, 7], 1.0, 'REPLACE')
_m = ob_cube_035.modifiers.new('Bevel', 'BEVEL')
_m.width = 0.05
_m.width_pct = 0.05
_m.segments = 2
_m.limit_method = 'NONE'
_m.material = 6
_m.spread = 0.0
_m = ob_cube_035.modifiers.new('Armature', 'ARMATURE')
_m.object = ob_rubixcube_001
ob_cube_034.parent = ob_rubixcube_001
ob_cube_034.location = (-1.0, 1.0, 0.0)
ob_cube_034.lineart.crease_threshold = 0.0
_vg = ob_cube_034.vertex_groups.new(name='Bone.008')
_vg.add([0, 1, 2, 3, 4, 5, 6, 7], 1.0, 'REPLACE')
_m = ob_cube_034.modifiers.new('Bevel', 'BEVEL')
_m.width = 0.05
_m.width_pct = 0.05
_m.segments = 2
_m.limit_method = 'NONE'
_m.material = 6
_m.spread = 0.0
_m = ob_cube_034.modifiers.new('Armature', 'ARMATURE')
_m.object = ob_rubixcube_001
ob_cube_033.parent = ob_rubixcube_001
ob_cube_033.location = (-1.0, 1.0, -1.0)
ob_cube_033.lineart.crease_threshold = 0.0
_vg = ob_cube_033.vertex_groups.new(name='Bone.007')
_vg.add([0, 1, 2, 3, 4, 5, 6, 7], 1.0, 'REPLACE')
_m = ob_cube_033.modifiers.new('Bevel', 'BEVEL')
_m.width = 0.05
_m.width_pct = 0.05
_m.segments = 2
_m.limit_method = 'NONE'
_m.material = 6
_m.spread = 0.0
_m = ob_cube_033.modifiers.new('Armature', 'ARMATURE')
_m.object = ob_rubixcube_001
ob_cube_032.parent = ob_rubixcube_001
ob_cube_032.location = (-1.0, 0.0, 1.0)
ob_cube_032.lineart.crease_threshold = 0.0
_vg = ob_cube_032.vertex_groups.new(name='Bone.006')
_vg.add([0, 1, 2, 3, 4, 5, 6, 7], 1.0, 'REPLACE')
_m = ob_cube_032.modifiers.new('Bevel', 'BEVEL')
_m.width = 0.05
_m.width_pct = 0.05
_m.segments = 2
_m.limit_method = 'NONE'
_m.material = 6
_m.spread = 0.0
_m = ob_cube_032.modifiers.new('Armature', 'ARMATURE')
_m.object = ob_rubixcube_001
ob_cube_031.parent = ob_rubixcube_001
ob_cube_031.location = (-1.0, 0.0, 0.0)
ob_cube_031.lineart.crease_threshold = 0.0
_vg = ob_cube_031.vertex_groups.new(name='Bone.005')
_vg.add([0, 1, 2, 3, 4, 5, 6, 7], 1.0, 'REPLACE')
_m = ob_cube_031.modifiers.new('Bevel', 'BEVEL')
_m.width = 0.05
_m.width_pct = 0.05
_m.segments = 2
_m.limit_method = 'NONE'
_m.material = 6
_m.spread = 0.0
_m = ob_cube_031.modifiers.new('Armature', 'ARMATURE')
_m.object = ob_rubixcube_001
ob_cube_030.parent = ob_rubixcube_001
ob_cube_030.location = (-1.0, 0.0, -1.0)
ob_cube_030.lineart.crease_threshold = 0.0
_vg = ob_cube_030.vertex_groups.new(name='Bone.004')
_vg.add([0, 1, 2, 3, 4, 5, 6, 7], 1.0, 'REPLACE')
_m = ob_cube_030.modifiers.new('Bevel', 'BEVEL')
_m.width = 0.05
_m.width_pct = 0.05
_m.segments = 2
_m.limit_method = 'NONE'
_m.material = 6
_m.spread = 0.0
_m = ob_cube_030.modifiers.new('Armature', 'ARMATURE')
_m.object = ob_rubixcube_001
ob_cube_029.parent = ob_rubixcube_001
ob_cube_029.location = (-1.0, -1.0, 1.0)
ob_cube_029.lineart.crease_threshold = 0.0
_vg = ob_cube_029.vertex_groups.new(name='Bone.003')
_vg.add([0, 1, 2, 3, 4, 5, 6, 7], 1.0, 'REPLACE')
_m = ob_cube_029.modifiers.new('Bevel', 'BEVEL')
_m.width = 0.05
_m.width_pct = 0.05
_m.segments = 2
_m.limit_method = 'NONE'
_m.material = 6
_m.spread = 0.0
_m = ob_cube_029.modifiers.new('Armature', 'ARMATURE')
_m.object = ob_rubixcube_001
ob_cube_028.parent = ob_rubixcube_001
ob_cube_028.location = (-1.0, -1.0, 0.0)
ob_cube_028.lineart.crease_threshold = 0.0
_vg = ob_cube_028.vertex_groups.new(name='Bone.002')
_vg.add([0, 1, 2, 3, 4, 5, 6, 7], 1.0, 'REPLACE')
_m = ob_cube_028.modifiers.new('Bevel', 'BEVEL')
_m.width = 0.05
_m.width_pct = 0.05
_m.segments = 2
_m.limit_method = 'NONE'
_m.material = 6
_m.spread = 0.0
_m = ob_cube_028.modifiers.new('Armature', 'ARMATURE')
_m.object = ob_rubixcube_001
ob_cube_027.parent = ob_rubixcube_001
ob_cube_027.location = (-1.0, -1.0, -1.0)
ob_cube_027.lineart.crease_threshold = 0.0
_vg = ob_cube_027.vertex_groups.new(name='Bone.001')
_vg.add([0, 1, 2, 3, 4, 5, 6, 7], 1.0, 'REPLACE')
_m = ob_cube_027.modifiers.new('Bevel', 'BEVEL')
_m.width = 0.05
_m.width_pct = 0.05
_m.segments = 2
_m.limit_method = 'NONE'
_m.material = 6
_m.spread = 0.0
_m = ob_cube_027.modifiers.new('Armature', 'ARMATURE')
_m.object = ob_rubixcube_001
ob_rubixcube.location = (0.0, 0.0, 0.0)
ob_rubixcube.show_in_front = True
ob_rubixcube.lineart.crease_threshold = 0.0
ob_cube_026.parent = ob_rubixcube
ob_cube_026.location = (1.0, 1.0, 1.0)
ob_cube_026.lineart.crease_threshold = 0.0
_vg = ob_cube_026.vertex_groups.new(name='Bone.026')
_vg.add([0, 1, 2, 3, 4, 5, 6, 7], 1.0, 'REPLACE')
_m = ob_cube_026.modifiers.new('Bevel', 'BEVEL')
_m.width = 0.05
_m.width_pct = 0.05
_m.segments = 2
_m.limit_method = 'NONE'
_m.material = 6
_m.spread = 0.0
_m = ob_cube_026.modifiers.new('Armature', 'ARMATURE')
_m.object = ob_rubixcube
ob_cube_025.parent = ob_rubixcube
ob_cube_025.location = (1.0, 1.0, 0.0)
ob_cube_025.lineart.crease_threshold = 0.0
_vg = ob_cube_025.vertex_groups.new(name='Bone.025')
_vg.add([0, 1, 2, 3, 4, 5, 6, 7], 1.0, 'REPLACE')
_m = ob_cube_025.modifiers.new('Bevel', 'BEVEL')
_m.width = 0.05
_m.width_pct = 0.05
_m.segments = 2
_m.limit_method = 'NONE'
_m.material = 6
_m.spread = 0.0
_m = ob_cube_025.modifiers.new('Armature', 'ARMATURE')
_m.object = ob_rubixcube
ob_cube_024.parent = ob_rubixcube
ob_cube_024.location = (1.0, 1.0, -1.0)
ob_cube_024.lineart.crease_threshold = 0.0
_vg = ob_cube_024.vertex_groups.new(name='Bone.024')
_vg.add([0, 1, 2, 3, 4, 5, 6, 7], 1.0, 'REPLACE')
_m = ob_cube_024.modifiers.new('Bevel', 'BEVEL')
_m.width = 0.05
_m.width_pct = 0.05
_m.segments = 2
_m.limit_method = 'NONE'
_m.material = 6
_m.spread = 0.0
_m = ob_cube_024.modifiers.new('Armature', 'ARMATURE')
_m.object = ob_rubixcube
ob_cube_023.parent = ob_rubixcube
ob_cube_023.location = (1.0, 0.0, 1.0)
ob_cube_023.lineart.crease_threshold = 0.0
_vg = ob_cube_023.vertex_groups.new(name='Bone.023')
_vg.add([0, 1, 2, 3, 4, 5, 6, 7], 1.0, 'REPLACE')
_m = ob_cube_023.modifiers.new('Bevel', 'BEVEL')
_m.width = 0.05
_m.width_pct = 0.05
_m.segments = 2
_m.limit_method = 'NONE'
_m.material = 6
_m.spread = 0.0
_m = ob_cube_023.modifiers.new('Armature', 'ARMATURE')
_m.object = ob_rubixcube
ob_cube_022.parent = ob_rubixcube
ob_cube_022.location = (1.0, 0.0, 0.0)
ob_cube_022.lineart.crease_threshold = 0.0
_vg = ob_cube_022.vertex_groups.new(name='Bone.022')
_vg.add([0, 1, 2, 3, 4, 5, 6, 7], 1.0, 'REPLACE')
_m = ob_cube_022.modifiers.new('Bevel', 'BEVEL')
_m.width = 0.05
_m.width_pct = 0.05
_m.segments = 2
_m.limit_method = 'NONE'
_m.material = 6
_m.spread = 0.0
_m = ob_cube_022.modifiers.new('Armature', 'ARMATURE')
_m.object = ob_rubixcube
ob_cube_021.parent = ob_rubixcube
ob_cube_021.location = (1.0, 0.0, -1.0)
ob_cube_021.lineart.crease_threshold = 0.0
_vg = ob_cube_021.vertex_groups.new(name='Bone.021')
_vg.add([0, 1, 2, 3, 4, 5, 6, 7], 1.0, 'REPLACE')
_m = ob_cube_021.modifiers.new('Bevel', 'BEVEL')
_m.width = 0.05
_m.width_pct = 0.05
_m.segments = 2
_m.limit_method = 'NONE'
_m.material = 6
_m.spread = 0.0
_m = ob_cube_021.modifiers.new('Armature', 'ARMATURE')
_m.object = ob_rubixcube
ob_cube_020.parent = ob_rubixcube
ob_cube_020.location = (1.0, -1.0, 1.0)
ob_cube_020.lineart.crease_threshold = 0.0
_vg = ob_cube_020.vertex_groups.new(name='Bone.020')
_vg.add([0, 1, 2, 3, 4, 5, 6, 7], 1.0, 'REPLACE')
_m = ob_cube_020.modifiers.new('Bevel', 'BEVEL')
_m.width = 0.05
_m.width_pct = 0.05
_m.segments = 2
_m.limit_method = 'NONE'
_m.material = 6
_m.spread = 0.0
_m = ob_cube_020.modifiers.new('Armature', 'ARMATURE')
_m.object = ob_rubixcube
ob_cube_019.parent = ob_rubixcube
ob_cube_019.location = (1.0, -1.0, 0.0)
ob_cube_019.lineart.crease_threshold = 0.0
_vg = ob_cube_019.vertex_groups.new(name='Bone.019')
_vg.add([0, 1, 2, 3, 4, 5, 6, 7], 1.0, 'REPLACE')
_m = ob_cube_019.modifiers.new('Bevel', 'BEVEL')
_m.width = 0.05
_m.width_pct = 0.05
_m.segments = 2
_m.limit_method = 'NONE'
_m.material = 6
_m.spread = 0.0
_m = ob_cube_019.modifiers.new('Armature', 'ARMATURE')
_m.object = ob_rubixcube
ob_cube_018.parent = ob_rubixcube
ob_cube_018.location = (1.0, -1.0, -1.0)
ob_cube_018.lineart.crease_threshold = 0.0
_vg = ob_cube_018.vertex_groups.new(name='Bone.018')
_vg.add([0, 1, 2, 3, 4, 5, 6, 7], 1.0, 'REPLACE')
_m = ob_cube_018.modifiers.new('Bevel', 'BEVEL')
_m.width = 0.05
_m.width_pct = 0.05
_m.segments = 2
_m.limit_method = 'NONE'
_m.material = 6
_m.spread = 0.0
_m = ob_cube_018.modifiers.new('Armature', 'ARMATURE')
_m.object = ob_rubixcube
ob_cube_017.parent = ob_rubixcube
ob_cube_017.location = (0.0, 1.0, 1.0)
ob_cube_017.lineart.crease_threshold = 0.0
_vg = ob_cube_017.vertex_groups.new(name='Bone.017')
_vg.add([0, 1, 2, 3, 4, 5, 6, 7], 1.0, 'REPLACE')
_m = ob_cube_017.modifiers.new('Bevel', 'BEVEL')
_m.width = 0.05
_m.width_pct = 0.05
_m.segments = 2
_m.limit_method = 'NONE'
_m.material = 6
_m.spread = 0.0
_m = ob_cube_017.modifiers.new('Armature', 'ARMATURE')
_m.object = ob_rubixcube
ob_cube_016.parent = ob_rubixcube
ob_cube_016.location = (0.0, 1.0, 0.0)
ob_cube_016.lineart.crease_threshold = 0.0
_vg = ob_cube_016.vertex_groups.new(name='Bone.016')
_vg.add([0, 1, 2, 3, 4, 5, 6, 7], 1.0, 'REPLACE')
_m = ob_cube_016.modifiers.new('Bevel', 'BEVEL')
_m.width = 0.05
_m.width_pct = 0.05
_m.segments = 2
_m.limit_method = 'NONE'
_m.material = 6
_m.spread = 0.0
_m = ob_cube_016.modifiers.new('Armature', 'ARMATURE')
_m.object = ob_rubixcube
ob_cube_015.parent = ob_rubixcube
ob_cube_015.location = (0.0, 1.0, -1.0)
ob_cube_015.lineart.crease_threshold = 0.0
_vg = ob_cube_015.vertex_groups.new(name='Bone.015')
_vg.add([0, 1, 2, 3, 4, 5, 6, 7], 1.0, 'REPLACE')
_m = ob_cube_015.modifiers.new('Bevel', 'BEVEL')
_m.width = 0.05
_m.width_pct = 0.05
_m.segments = 2
_m.limit_method = 'NONE'
_m.material = 6
_m.spread = 0.0
_m = ob_cube_015.modifiers.new('Armature', 'ARMATURE')
_m.object = ob_rubixcube
ob_cube_014.parent = ob_rubixcube
ob_cube_014.location = (0.0, 0.0, 1.0)
ob_cube_014.lineart.crease_threshold = 0.0
_vg = ob_cube_014.vertex_groups.new(name='Bone.014')
_vg.add([0, 1, 2, 3, 4, 5, 6, 7], 1.0, 'REPLACE')
_m = ob_cube_014.modifiers.new('Bevel', 'BEVEL')
_m.width = 0.05
_m.width_pct = 0.05
_m.segments = 2
_m.limit_method = 'NONE'
_m.material = 6
_m.spread = 0.0
_m = ob_cube_014.modifiers.new('Armature', 'ARMATURE')
_m.object = ob_rubixcube
ob_cube_013.parent = ob_rubixcube
ob_cube_013.location = (0.0, 0.0, -1.0)
ob_cube_013.lineart.crease_threshold = 0.0
_vg = ob_cube_013.vertex_groups.new(name='Bone.013')
_vg.add([0, 1, 2, 3, 4, 5, 6, 7], 1.0, 'REPLACE')
_m = ob_cube_013.modifiers.new('Bevel', 'BEVEL')
_m.width = 0.05
_m.width_pct = 0.05
_m.segments = 2
_m.limit_method = 'NONE'
_m.material = 6
_m.spread = 0.0
_m = ob_cube_013.modifiers.new('Armature', 'ARMATURE')
_m.object = ob_rubixcube
ob_cube_012.parent = ob_rubixcube
ob_cube_012.location = (0.0, -1.0, 1.0)
ob_cube_012.lineart.crease_threshold = 0.0
_vg = ob_cube_012.vertex_groups.new(name='Bone.012')
_vg.add([0, 1, 2, 3, 4, 5, 6, 7], 1.0, 'REPLACE')
_m = ob_cube_012.modifiers.new('Bevel', 'BEVEL')
_m.width = 0.05
_m.width_pct = 0.05
_m.segments = 2
_m.limit_method = 'NONE'
_m.material = 6
_m.spread = 0.0
_m = ob_cube_012.modifiers.new('Armature', 'ARMATURE')
_m.object = ob_rubixcube
ob_cube_011.parent = ob_rubixcube
ob_cube_011.location = (0.0, -1.0, 0.0)
ob_cube_011.lineart.crease_threshold = 0.0
_vg = ob_cube_011.vertex_groups.new(name='Bone.011')
_vg.add([0, 1, 2, 3, 4, 5, 6, 7], 1.0, 'REPLACE')
_m = ob_cube_011.modifiers.new('Bevel', 'BEVEL')
_m.width = 0.05
_m.width_pct = 0.05
_m.segments = 2
_m.limit_method = 'NONE'
_m.material = 6
_m.spread = 0.0
_m = ob_cube_011.modifiers.new('Armature', 'ARMATURE')
_m.object = ob_rubixcube
ob_cube_010.parent = ob_rubixcube
ob_cube_010.location = (0.0, -1.0, -1.0)
ob_cube_010.lineart.crease_threshold = 0.0
_vg = ob_cube_010.vertex_groups.new(name='Bone.010')
_vg.add([0, 1, 2, 3, 4, 5, 6, 7], 1.0, 'REPLACE')
_m = ob_cube_010.modifiers.new('Bevel', 'BEVEL')
_m.width = 0.05
_m.width_pct = 0.05
_m.segments = 2
_m.limit_method = 'NONE'
_m.material = 6
_m.spread = 0.0
_m = ob_cube_010.modifiers.new('Armature', 'ARMATURE')
_m.object = ob_rubixcube
ob_cube_009.parent = ob_rubixcube
ob_cube_009.location = (-1.0, 1.0, 1.0)
ob_cube_009.lineart.crease_threshold = 0.0
_vg = ob_cube_009.vertex_groups.new(name='Bone.009')
_vg.add([0, 1, 2, 3, 4, 5, 6, 7], 1.0, 'REPLACE')
_m = ob_cube_009.modifiers.new('Bevel', 'BEVEL')
_m.width = 0.05
_m.width_pct = 0.05
_m.segments = 2
_m.limit_method = 'NONE'
_m.material = 6
_m.spread = 0.0
_m = ob_cube_009.modifiers.new('Armature', 'ARMATURE')
_m.object = ob_rubixcube
ob_cube_008.parent = ob_rubixcube
ob_cube_008.location = (-1.0, 1.0, 0.0)
ob_cube_008.lineart.crease_threshold = 0.0
_vg = ob_cube_008.vertex_groups.new(name='Bone.008')
_vg.add([0, 1, 2, 3, 4, 5, 6, 7], 1.0, 'REPLACE')
_m = ob_cube_008.modifiers.new('Bevel', 'BEVEL')
_m.width = 0.05
_m.width_pct = 0.05
_m.segments = 2
_m.limit_method = 'NONE'
_m.material = 6
_m.spread = 0.0
_m = ob_cube_008.modifiers.new('Armature', 'ARMATURE')
_m.object = ob_rubixcube
ob_cube_007.parent = ob_rubixcube
ob_cube_007.location = (-1.0, 1.0, -1.0)
ob_cube_007.lineart.crease_threshold = 0.0
_vg = ob_cube_007.vertex_groups.new(name='Bone.007')
_vg.add([0, 1, 2, 3, 4, 5, 6, 7], 1.0, 'REPLACE')
_m = ob_cube_007.modifiers.new('Bevel', 'BEVEL')
_m.width = 0.05
_m.width_pct = 0.05
_m.segments = 2
_m.limit_method = 'NONE'
_m.material = 6
_m.spread = 0.0
_m = ob_cube_007.modifiers.new('Armature', 'ARMATURE')
_m.object = ob_rubixcube
ob_cube_006.parent = ob_rubixcube
ob_cube_006.location = (-1.0, 0.0, 1.0)
ob_cube_006.lineart.crease_threshold = 0.0
_vg = ob_cube_006.vertex_groups.new(name='Bone.006')
_vg.add([0, 1, 2, 3, 4, 5, 6, 7], 1.0, 'REPLACE')
_m = ob_cube_006.modifiers.new('Bevel', 'BEVEL')
_m.width = 0.05
_m.width_pct = 0.05
_m.segments = 2
_m.limit_method = 'NONE'
_m.material = 6
_m.spread = 0.0
_m = ob_cube_006.modifiers.new('Armature', 'ARMATURE')
_m.object = ob_rubixcube
ob_cube_005.parent = ob_rubixcube
ob_cube_005.location = (-1.0, 0.0, 0.0)
ob_cube_005.lineart.crease_threshold = 0.0
_vg = ob_cube_005.vertex_groups.new(name='Bone.005')
_vg.add([0, 1, 2, 3, 4, 5, 6, 7], 1.0, 'REPLACE')
_m = ob_cube_005.modifiers.new('Bevel', 'BEVEL')
_m.width = 0.05
_m.width_pct = 0.05
_m.segments = 2
_m.limit_method = 'NONE'
_m.material = 6
_m.spread = 0.0
_m = ob_cube_005.modifiers.new('Armature', 'ARMATURE')
_m.object = ob_rubixcube
ob_cube_004.parent = ob_rubixcube
ob_cube_004.location = (-1.0, 0.0, -1.0)
ob_cube_004.lineart.crease_threshold = 0.0
_vg = ob_cube_004.vertex_groups.new(name='Bone.004')
_vg.add([0, 1, 2, 3, 4, 5, 6, 7], 1.0, 'REPLACE')
_m = ob_cube_004.modifiers.new('Bevel', 'BEVEL')
_m.width = 0.05
_m.width_pct = 0.05
_m.segments = 2
_m.limit_method = 'NONE'
_m.material = 6
_m.spread = 0.0
_m = ob_cube_004.modifiers.new('Armature', 'ARMATURE')
_m.object = ob_rubixcube
ob_cube_003.parent = ob_rubixcube
ob_cube_003.location = (-1.0, -1.0, 1.0)
ob_cube_003.lineart.crease_threshold = 0.0
_vg = ob_cube_003.vertex_groups.new(name='Bone.003')
_vg.add([0, 1, 2, 3, 4, 5, 6, 7], 1.0, 'REPLACE')
_m = ob_cube_003.modifiers.new('Bevel', 'BEVEL')
_m.width = 0.05
_m.width_pct = 0.05
_m.segments = 2
_m.limit_method = 'NONE'
_m.material = 6
_m.spread = 0.0
_m = ob_cube_003.modifiers.new('Armature', 'ARMATURE')
_m.object = ob_rubixcube
ob_cube_002.parent = ob_rubixcube
ob_cube_002.location = (-1.0, -1.0, 0.0)
ob_cube_002.lineart.crease_threshold = 0.0
_vg = ob_cube_002.vertex_groups.new(name='Bone.002')
_vg.add([0, 1, 2, 3, 4, 5, 6, 7], 1.0, 'REPLACE')
_m = ob_cube_002.modifiers.new('Bevel', 'BEVEL')
_m.width = 0.05
_m.width_pct = 0.05
_m.segments = 2
_m.limit_method = 'NONE'
_m.material = 6
_m.spread = 0.0
_m = ob_cube_002.modifiers.new('Armature', 'ARMATURE')
_m.object = ob_rubixcube
ob_cube_001.parent = ob_rubixcube
ob_cube_001.location = (-1.0, -1.0, -1.0)
ob_cube_001.lineart.crease_threshold = 0.0
_vg = ob_cube_001.vertex_groups.new(name='Bone.001')
_vg.add([0, 1, 2, 3, 4, 5, 6, 7], 1.0, 'REPLACE')
_m = ob_cube_001.modifiers.new('Bevel', 'BEVEL')
_m.width = 0.05
_m.width_pct = 0.05
_m.segments = 2
_m.limit_method = 'NONE'
_m.material = 6
_m.spread = 0.0
_m = ob_cube_001.modifiers.new('Armature', 'ARMATURE')
_m.object = ob_rubixcube
ob_cube.location = (0.0, 0.0, 0.0)
ob_cube.lock_rotations_4d = False
ob_cube.empty_display_type = 'ARROWS'
ob_cube.lineart.crease_threshold = 0.0
ob_lamp.location = (4.076, 1.005, 5.904)
ob_lamp.rotation_euler = (0.6503, 0.05522, 1.866)
ob_lamp.lock_rotations_4d = False
ob_lamp.empty_display_type = 'ARROWS'
ob_lamp.color = (0.0, 0.0, 0.0, 0.0)
ob_lamp.lineart.crease_threshold = 0.0
ob_camera.location = (7.481, -6.508, 5.344)
ob_camera.rotation_euler = (1.109, 0.0, 0.8149)
ob_camera.lock_rotations_4d = False
ob_camera.empty_display_type = 'ARROWS'
ob_camera.color = (0.0, 0.0, 0.0, 0.0)
ob_camera.display_type = 'WIRE'
ob_camera.lineart.crease_threshold = 0.0
ob_empty_001.location = (0.0, 0.0, 0.0)
ob_empty_001.empty_display_type = 'SPHERE'
ob_empty_001.empty_display_size = 3.0
ob_empty_001.empty_image_offset = (0.0, 0.0)
ob_empty_001.lineart.crease_threshold = 0.0
ob_empty.location = (0.0, 0.0, 0.0)
ob_empty.empty_display_type = 'SPHERE'
ob_empty.empty_display_size = 3.0
ob_empty.empty_image_offset = (0.0, 0.0)
ob_empty.lineart.crease_threshold = 0.0

# ---- collection membership
col_collection_1.objects.link(ob_rubixcube_001)
col_collection_1.objects.link(ob_cube_052)
col_collection_1.objects.link(ob_cube_051)
col_collection_1.objects.link(ob_cube_050)
col_collection_1.objects.link(ob_cube_049)
col_collection_1.objects.link(ob_cube_048)
col_collection_1.objects.link(ob_cube_047)
col_collection_1.objects.link(ob_cube_046)
col_collection_1.objects.link(ob_cube_045)
col_collection_1.objects.link(ob_cube_044)
col_collection_1.objects.link(ob_cube_043)
col_collection_1.objects.link(ob_cube_042)
col_collection_1.objects.link(ob_cube_041)
col_collection_1.objects.link(ob_cube_040)
col_collection_1.objects.link(ob_cube_039)
col_collection_1.objects.link(ob_cube_038)
col_collection_1.objects.link(ob_cube_037)
col_collection_1.objects.link(ob_cube_036)
col_collection_1.objects.link(ob_cube_035)
col_collection_1.objects.link(ob_cube_034)
col_collection_1.objects.link(ob_cube_033)
col_collection_1.objects.link(ob_cube_032)
col_collection_1.objects.link(ob_cube_031)
col_collection_1.objects.link(ob_cube_030)
col_collection_1.objects.link(ob_cube_029)
col_collection_1.objects.link(ob_cube_028)
col_collection_1.objects.link(ob_cube_027)
col_collection_1.objects.link(ob_rubixcube)
col_collection_1.objects.link(ob_cube_026)
col_collection_1.objects.link(ob_cube_025)
col_collection_1.objects.link(ob_cube_024)
col_collection_1.objects.link(ob_cube_023)
col_collection_1.objects.link(ob_cube_022)
col_collection_1.objects.link(ob_cube_021)
col_collection_1.objects.link(ob_cube_020)
col_collection_1.objects.link(ob_cube_019)
col_collection_1.objects.link(ob_cube_018)
col_collection_1.objects.link(ob_cube_017)
col_collection_1.objects.link(ob_cube_016)
col_collection_1.objects.link(ob_cube_015)
col_collection_1.objects.link(ob_cube_014)
col_collection_1.objects.link(ob_cube_013)
col_collection_1.objects.link(ob_cube_012)
col_collection_1.objects.link(ob_cube_011)
col_collection_1.objects.link(ob_cube_010)
col_collection_1.objects.link(ob_cube_009)
col_collection_1.objects.link(ob_cube_008)
col_collection_1.objects.link(ob_cube_007)
col_collection_1.objects.link(ob_cube_006)
col_collection_1.objects.link(ob_cube_005)
col_collection_1.objects.link(ob_cube_004)
col_collection_1.objects.link(ob_cube_003)
col_collection_1.objects.link(ob_cube_002)
col_collection_1.objects.link(ob_cube_001)
col_collection_1.objects.link(ob_cube)
col_collection_1.objects.link(ob_lamp)
col_collection_1.objects.link(ob_camera)
col_collection_20.objects.link(ob_empty_001)
col_collection_20.objects.link(ob_empty)

# ---- scene / render settings (as saved in the file)
scene.camera = ob_camera
scene.frame_start = 1; scene.frame_end = 91; scene.frame_set(91)
scene.render.engine = 'BLENDER_EEVEE_NEXT'
scene.render.resolution_percentage = 50
scene.render.dither_intensity = 0.0
scene.cycles.use_denoising = False
scene.cycles.samples = 128
scene.cycles.sampling_pattern = 'TABULATED_SOBOL'
scene.cycles.light_sampling_threshold = 0.0
scene.cycles.use_adaptive_sampling = False
scene.cycles.use_light_tree = False
scene.cycles.blur_glossy = 0.0
scene.cycles.sample_clamp_indirect = 0.0
scene.view_settings.view_transform = 'Standard'
bpy.context.view_layer.update()

